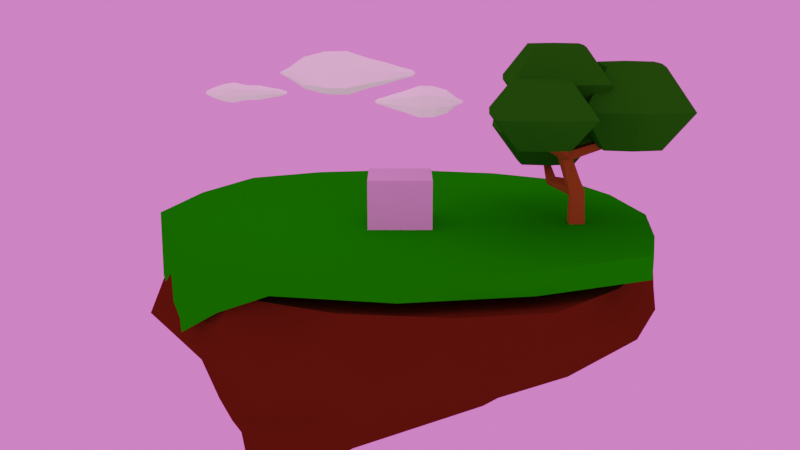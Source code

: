# Source: island-stage.blend  (saved by Blender 2.82.7; exported with 4.5.12 LTS)
import bpy
from mathutils import Matrix  # noqa: F401  (used for matrix-valued properties, if any)

bpy.ops.wm.read_factory_settings(use_empty=True)
scene = bpy.context.scene
scene.name = 'Scene'

# ---- collections
col_collection = bpy.data.collections.new('Collection'); scene.collection.children.link(col_collection)

# ---- materials (node trees are filled in below, after node groups)
mat_grass = bpy.data.materials.new('grass')
mat_soil = bpy.data.materials.new('soil')
mat_nuvola = bpy.data.materials.new('nuvola')
mat_nuvola.diffuse_color = (1.0, 1.0, 1.0, 1.0)
mat_wood = bpy.data.materials.new('wood')
mat_albero = bpy.data.materials.new('albero')

# ---- material node trees
mat_grass.use_nodes = True; mat_grass.node_tree.nodes.clear()
_N = mat_grass.node_tree.nodes; _L = mat_grass.node_tree.links
n0 = _N.new('ShaderNodeOutputMaterial'); n0.name = 'Material Output'; n0.location = (378, 300)
n1 = _N.new('ShaderNodeBsdfPrincipled'); n1.name = 'Principled BSDF'; n1.location = (-36, 233)
n1.distribution = 'GGX'
n1.subsurface_method = 'BURLEY'
n1.inputs[0].default_value = (0.008307, 0.5421, 0.0, 1.0)
n1.inputs[3].default_value = 0.0
n1.inputs[13].default_value = 0.0
n1.inputs[20].default_value = 0.0
n1.inputs[27].default_value = (0.0, 0.0, 0.0, 1.0)
n1.inputs[28].default_value = 1.0
_L.new(n1.outputs[0], n0.inputs[0])
n0.is_active_output = True
mat_soil.use_nodes = True; mat_soil.node_tree.nodes.clear()
_N = mat_soil.node_tree.nodes; _L = mat_soil.node_tree.links
n0 = _N.new('ShaderNodeOutputMaterial'); n0.name = 'Material Output'; n0.location = (300, 300)
n1 = _N.new('ShaderNodeBsdfPrincipled'); n1.name = 'Principled BSDF'; n1.location = (10, 300)
n1.distribution = 'GGX'
n1.subsurface_method = 'BURLEY'
n1.inputs[0].default_value = (0.08552, 0.02813, 0.004461, 1.0)
n1.inputs[3].default_value = 0.0
n1.inputs[13].default_value = 0.0
n1.inputs[20].default_value = 0.0
n1.inputs[27].default_value = (0.0, 0.0, 0.0, 1.0)
n1.inputs[28].default_value = 1.0
_L.new(n1.outputs[0], n0.inputs[0])
n0.is_active_output = True
mat_nuvola.use_nodes = True; mat_nuvola.node_tree.nodes.clear()
_N = mat_nuvola.node_tree.nodes; _L = mat_nuvola.node_tree.links
n0 = _N.new('ShaderNodeOutputMaterial'); n0.name = 'Material Output'; n0.location = (522, 354)
n1 = _N.new('ShaderNodeBsdfPrincipled'); n1.name = 'Principled BSDF'; n1.location = (10, 300)
n1.distribution = 'GGX'
n1.subsurface_method = 'BURLEY'
n1.inputs[0].default_value = (1.0, 0.8445, 0.8574, 1.0)
n1.inputs[3].default_value = 0.0
n1.inputs[13].default_value = 0.0
n1.inputs[20].default_value = 0.0
n1.inputs[27].default_value = (0.2701, 0.2701, 0.2701, 1.0)
n1.inputs[28].default_value = 1.0
_L.new(n1.outputs[0], n0.inputs[0])
n0.is_active_output = True
mat_wood.use_nodes = True; mat_wood.node_tree.nodes.clear()
_N = mat_wood.node_tree.nodes; _L = mat_wood.node_tree.links
n0 = _N.new('ShaderNodeOutputMaterial'); n0.name = 'Material Output'; n0.location = (300, 300)
n1 = _N.new('ShaderNodeBsdfPrincipled'); n1.name = 'Principled BSDF'; n1.location = (10, 300)
n1.distribution = 'GGX'
n1.subsurface_method = 'BURLEY'
n1.inputs[0].default_value = (0.292, 0.1626, 0.01836, 1.0)
n1.inputs[3].default_value = 0.0
n1.inputs[13].default_value = 0.0
n1.inputs[20].default_value = 0.0
n1.inputs[27].default_value = (0.0, 0.0, 0.0, 1.0)
n1.inputs[28].default_value = 1.0
_L.new(n1.outputs[0], n0.inputs[0])
n0.is_active_output = True
mat_albero.use_nodes = True; mat_albero.node_tree.nodes.clear()
_N = mat_albero.node_tree.nodes; _L = mat_albero.node_tree.links
n0 = _N.new('ShaderNodeOutputMaterial'); n0.name = 'Material Output'; n0.location = (300, 300)
n1 = _N.new('ShaderNodeBsdfPrincipled'); n1.name = 'Principled BSDF'; n1.location = (10, 300)
n1.distribution = 'GGX'
n1.subsurface_method = 'BURLEY'
n1.inputs[0].default_value = (0.01536, 0.2486, 0.003967, 1.0)
n1.inputs[3].default_value = 0.05
n1.inputs[13].default_value = 0.0
n1.inputs[20].default_value = 0.0
n1.inputs[27].default_value = (0.0, 0.0, 0.0, 1.0)
n1.inputs[28].default_value = 1.0
_L.new(n1.outputs[0], n0.inputs[0])
n0.is_active_output = True

# ---- world
world_world = bpy.data.worlds.new('World'); scene.world = world_world
world_world.use_nodes = True; world_world.node_tree.nodes.clear()
_N = world_world.node_tree.nodes; _L = world_world.node_tree.links
n0 = _N.new('ShaderNodeOutputWorld'); n0.name = 'World Output'; n0.location = (300, 300)
n1 = _N.new('ShaderNodeBackground'); n1.name = 'Background'; n1.location = (10, 300)
n1.inputs[0].default_value = (0.9734, 0.1981, 0.7454, 1.0)
_L.new(n1.outputs[0], n0.inputs[0])
n0.is_active_output = True
world_world.color = (0.05088, 0.05088, 0.05088)
world_world.use_sun_shadow = False
world_world.sun_shadow_jitter_overblur = 0.0

# ---- cameras
cam_camera = bpy.data.cameras.new('Camera')
cam_camera.clip_end = 100.0
cam_camera.ortho_scale = 7.314

# ---- meshes
me_prato_001 = bpy.data.meshes.new('prato.001')
me_prato_001.from_pydata([(-0.9009, -0.6932, -1.0), (-0.8977, -0.683, 1.0), (-0.7736, 0.7381, -1.0), (-0.7661, 0.7294, 1.0), (0.7803, -0.7293, -5.58), (0.7557, -0.7327, 1.0), (0.7311, 0.783, -1.0), (0.7222, 0.7758, 1.0), (0.0, 1.0, -1.0), (0.0, 1.0, 1.0), (0.0, -1.0, -1.0), (0.0, -1.0, 1.0), (-1.0, 0.0, -1.0), (-1.0, 0.0, 1.0), (1.0, 0.0, -1.0), (1.0, 0.0, 1.0), (0.0, 0.0, 1.0), (0.0, 0.0, -1.0), (-0.4304, 0.9195, -1.0), (-0.4683, -0.9017, 1.0), (-0.4275, 0.9161, 1.0), (-0.4696, -0.9057, -1.0), (-0.5, 0.0, -1.0), (-0.5, 0.0, 1.0), (0.4139, 0.9305, 1.0), (0.436, -0.922, -1.0), (0.4174, 0.9333, -1.0), (0.4292, -0.918, 1.0), (0.5, 0.0, 1.0), (0.5, 0.0, -1.0), (-0.9647, -0.3906, -1.0), (0.8681, -0.3962, 1.0), (0.0, -0.5, 1.0), (0.0, -0.5, -1.0), (-0.9633, -0.3862, 1.0), (0.9076, -0.4063, -2.733), (-0.4955, -0.4859, -1.0), (-0.495, -0.4845, 1.0), (0.4803, -0.4856, 1.0), (0.4847, -0.4874, -1.0), (-0.916, 0.4028, 1.0), (0.9041, 0.4226, -2.9), (-0.9193, 0.4066, -1.0), (0.9003, 0.4195, 1.0), (0.0, 0.5, 1.0), (0.0, 0.5, -1.0), (-0.4886, 0.4868, 1.0), (-0.4896, 0.488, -1.0), (0.4877, 0.4901, -1.0), (0.4864, 0.489, 1.0), (-0.841, 0.5661, 1.0), (0.8176, 0.6028, -2.721), (-0.8464, 0.5723, -1.0), (0.8112, 0.5976, 1.0), (0.0, 0.75, 1.0), (0.0, 0.75, -1.0), (-0.458, 0.7014, 1.0), (-0.46, 0.7038, -1.0), (0.4525, 0.7117, -1.0), (0.4501, 0.7098, 1.0), (0.568, 0.8531, 1.0), (0.642, -0.7741, -3.518), (0.75, 0.0, 1.0), (0.5743, 0.8581, -1.0), (0.5662, -0.8207, 1.0), (0.75, 0.0, -1.0), (0.6453, -0.4358, 1.0), (0.6603, -0.4405, -1.0), (0.6934, 0.4543, 1.0), (0.6959, 0.4563, -1.0), (0.6351, 0.6572, -1.0), (0.6307, 0.6537, 1.0), (0.7305, 0.6861, -4.512), (0.7028, 0.7437, -4.512), (0.6527, 0.7678, -4.512), (0.6721, 0.7035, -4.512), (-0.9328, -0.5419, -1.0), (0.8119, -0.5644, 1.0), (0.0, -0.75, 1.0), (0.0, -0.75, -1.0), (-0.4825, -0.6958, -1.0), (-0.4816, -0.6931, 1.0), (0.4547, -0.7018, 1.0), (0.4603, -0.7047, -1.0), (-0.9305, -0.5346, 1.0), (0.8053, -0.629, -5.052), (0.6058, -0.6282, 1.0), (0.6643, -0.6614, -3.518)], [], [(52, 50, 3, 2), (63, 60, 7, 6), (85, 77, 5, 4), (21, 19, 1, 0), (87, 85, 4, 61), (81, 84, 1, 19), (82, 78, 11, 27), (80, 79, 10, 21), (25, 27, 11, 10), (18, 20, 9, 8), (47, 45, 17, 22), (49, 44, 16, 28), (46, 40, 13, 23), (69, 41, 14, 65), (41, 43, 15, 14), (30, 34, 13, 12), (44, 46, 23, 16), (42, 47, 22, 12), (2, 3, 20, 18), (76, 80, 21, 0), (78, 81, 19, 11), (10, 11, 19, 21), (45, 48, 29, 17), (68, 49, 28, 62), (61, 64, 27, 25), (86, 82, 27, 64), (79, 83, 25, 10), (8, 9, 24, 26), (17, 29, 39, 33), (62, 28, 38, 66), (16, 23, 37, 32), (12, 22, 36, 30), (76, 84, 34, 30), (22, 17, 33, 36), (28, 16, 32, 38), (23, 13, 34, 37), (65, 14, 35, 67), (14, 15, 31, 35), (71, 59, 49, 68), (55, 58, 48, 45), (52, 57, 47, 42), (54, 56, 46, 44), (51, 53, 43, 41), (70, 51, 41, 69), (56, 50, 40, 46), (59, 54, 44, 49), (57, 55, 45, 47), (12, 13, 40, 42), (18, 8, 55, 57), (24, 9, 54, 59), (20, 3, 50, 56), (70, 63, 74, 75), (6, 7, 53, 51), (9, 20, 56, 54), (2, 18, 57, 52), (8, 26, 58, 55), (60, 24, 59, 71), (42, 40, 50, 52), (7, 60, 71, 53), (26, 63, 70, 58), (58, 70, 69, 48), (53, 71, 68, 43), (29, 65, 67, 39), (15, 62, 66, 31), (77, 86, 64, 5), (4, 5, 64, 61), (43, 68, 62, 15), (48, 69, 65, 29), (83, 87, 61, 25), (26, 24, 60, 63), (74, 73, 72, 75), (63, 6, 73, 74), (6, 51, 72, 73), (51, 70, 75, 72), (39, 67, 87, 83), (31, 66, 86, 77), (0, 1, 84, 76), (33, 39, 83, 79), (66, 38, 82, 86), (32, 37, 81, 78), (30, 36, 80, 76), (36, 33, 79, 80), (38, 32, 78, 82), (37, 34, 84, 81), (67, 35, 85, 87), (35, 31, 77, 85)])
_uv = me_prato_001.uv_layers.new(name='UVMap')
_uv.uv.foreach_set('vector', [0.375, 0.2188, 0.625, 0.2188, 0.625, 0.25, 0.375, 0.25, 0.375, 0.4688, 0.625, 0.4688, 0.625, 0.5, 0.375, 0.5, 0.375, 0.7188, 0.625, 0.7188, 0.625, 0.75, 0.375, 0.75, 0.375, 0.9375, 0.625, 0.9375, 0.625, 1.0, 0.375, 1.0, 0.3438, 0.7187, 0.375, 0.7188, 0.375, 0.75, 0.3438, 0.75, 0.8125, 0.7188, 0.875, 0.7188, 0.875, 0.75, 0.8125, 0.75, 0.6875, 0.7188, 0.75, 0.7188, 0.75, 0.75, 0.6875, 0.75, 0.1875, 0.7187, 0.25, 0.7187, 0.25, 0.75, 0.1875, 0.75, 0.375, 0.8125, 0.625, 0.8125, 0.625, 0.875, 0.375, 0.875, 0.375, 0.3125, 0.625, 0.3125, 0.625, 0.375, 0.375, 0.375, 0.1875, 0.5625, 0.25, 0.5625, 0.25, 0.625, 0.1875, 0.625, 0.6875, 0.5625, 0.75, 0.5625, 0.75, 0.625, 0.6875, 0.625, 0.8125, 0.5625, 0.875, 0.5625, 0.875, 0.625, 0.8125, 0.625, 0.3438, 0.5625, 0.375, 0.5625, 0.375, 0.625, 0.3438, 0.625, 0.375, 0.5625, 0.625, 0.5625, 0.625, 0.625, 0.375, 0.625, 0.375, 0.0625, 0.625, 0.0625, 0.625, 0.125, 0.375, 0.125, 0.75, 0.5625, 0.8125, 0.5625, 0.8125, 0.625, 0.75, 0.625, 0.125, 0.5625, 0.1875, 0.5625, 0.1875, 0.625, 0.125, 0.625, 0.375, 0.25, 0.625, 0.25, 0.625, 0.3125, 0.375, 0.3125, 0.125, 0.7188, 0.1875, 0.7187, 0.1875, 0.75, 0.125, 0.75, 0.75, 0.7188, 0.8125, 0.7188, 0.8125, 0.75, 0.75, 0.75, 0.375, 0.875, 0.625, 0.875, 0.625, 0.9375, 0.375, 0.9375, 0.25, 0.5625, 0.3125, 0.5625, 0.3125, 0.625, 0.25, 0.625, 0.6563, 0.5625, 0.6875, 0.5625, 0.6875, 0.625, 0.6562, 0.625, 0.375, 0.7812, 0.625, 0.7812, 0.625, 0.8125, 0.375, 0.8125, 0.6562, 0.7187, 0.6875, 0.7188, 0.6875, 0.75, 0.6562, 0.75, 0.25, 0.7187, 0.3125, 0.7187, 0.3125, 0.75, 0.25, 0.75, 0.375, 0.375, 0.625, 0.375, 0.625, 0.4375, 0.375, 0.4375, 0.25, 0.625, 0.3125, 0.625, 0.3125, 0.6875, 0.25, 0.6875, 0.6562, 0.625, 0.6875, 0.625, 0.6875, 0.6875, 0.6562, 0.6875, 0.75, 0.625, 0.8125, 0.625, 0.8125, 0.6875, 0.75, 0.6875, 0.125, 0.625, 0.1875, 0.625, 0.1875, 0.6875, 0.125, 0.6875, 0.375, 0.03125, 0.625, 0.03125, 0.625, 0.0625, 0.375, 0.0625, 0.1875, 0.625, 0.25, 0.625, 0.25, 0.6875, 0.1875, 0.6875, 0.6875, 0.625, 0.75, 0.625, 0.75, 0.6875, 0.6875, 0.6875, 0.8125, 0.625, 0.875, 0.625, 0.875, 0.6875, 0.8125, 0.6875, 0.3438, 0.625, 0.375, 0.625, 0.375, 0.6875, 0.3437, 0.6875, 0.375, 0.625, 0.625, 0.625, 0.625, 0.6875, 0.375, 0.6875, 0.6562, 0.5312, 0.6875, 0.5312, 0.6875, 0.5625, 0.6563, 0.5625, 0.25, 0.5312, 0.3125, 0.5312, 0.3125, 0.5625, 0.25, 0.5625, 0.125, 0.5312, 0.1875, 0.5312, 0.1875, 0.5625, 0.125, 0.5625, 0.75, 0.5312, 0.8125, 0.5312, 0.8125, 0.5625, 0.75, 0.5625, 0.375, 0.5312, 0.625, 0.5312, 0.625, 0.5625, 0.375, 0.5625, 0.3438, 0.5313, 0.375, 0.5312, 0.375, 0.5625, 0.3438, 0.5625, 0.8125, 0.5312, 0.875, 0.5313, 0.875, 0.5625, 0.8125, 0.5625, 0.6875, 0.5312, 0.75, 0.5312, 0.75, 0.5625, 0.6875, 0.5625, 0.1875, 0.5312, 0.25, 0.5312, 0.25, 0.5625, 0.1875, 0.5625, 0.375, 0.125, 0.625, 0.125, 0.625, 0.1875, 0.375, 0.1875, 0.1875, 0.5, 0.25, 0.5, 0.25, 0.5312, 0.1875, 0.5312, 0.6875, 0.5, 0.75, 0.5, 0.75, 0.5312, 0.6875, 0.5312, 0.8125, 0.5, 0.875, 0.5, 0.875, 0.5313, 0.8125, 0.5312, 0.3438, 0.5313, 0.3438, 0.5, 0.3438, 0.5, 0.3438, 0.5313, 0.375, 0.5, 0.625, 0.5, 0.625, 0.5312, 0.375, 0.5312, 0.75, 0.5, 0.8125, 0.5, 0.8125, 0.5312, 0.75, 0.5312, 0.125, 0.5, 0.1875, 0.5, 0.1875, 0.5312, 0.125, 0.5312, 0.25, 0.5, 0.3125, 0.5, 0.3125, 0.5312, 0.25, 0.5312, 0.6562, 0.5, 0.6875, 0.5, 0.6875, 0.5312, 0.6562, 0.5312, 0.375, 0.1875, 0.625, 0.1875, 0.625, 0.2188, 0.375, 0.2188, 0.625, 0.5, 0.6562, 0.5, 0.6562, 0.5312, 0.625, 0.5312, 0.3125, 0.5, 0.3438, 0.5, 0.3438, 0.5313, 0.3125, 0.5312, 0.3125, 0.5312, 0.3438, 0.5313, 0.3438, 0.5625, 0.3125, 0.5625, 0.625, 0.5312, 0.6562, 0.5312, 0.6563, 0.5625, 0.625, 0.5625, 0.3125, 0.625, 0.3438, 0.625, 0.3437, 0.6875, 0.3125, 0.6875, 0.625, 0.625, 0.6562, 0.625, 0.6562, 0.6875, 0.625, 0.6875, 0.625, 0.7188, 0.6562, 0.7187, 0.6562, 0.75, 0.625, 0.75, 0.375, 0.75, 0.625, 0.75, 0.625, 0.7812, 0.375, 0.7812, 0.625, 0.5625, 0.6563, 0.5625, 0.6562, 0.625, 0.625, 0.625, 0.3125, 0.5625, 0.3438, 0.5625, 0.3438, 0.625, 0.3125, 0.625, 0.3125, 0.7187, 0.3438, 0.7187, 0.3438, 0.75, 0.3125, 0.75, 0.375, 0.4375, 0.625, 0.4375, 0.625, 0.4688, 0.375, 0.4688, 0.3438, 0.5, 0.375, 0.5, 0.375, 0.5312, 0.3438, 0.5313, 0.375, 0.4688, 0.375, 0.5, 0.375, 0.5, 0.375, 0.4688, 0.375, 0.5, 0.375, 0.5312, 0.375, 0.5312, 0.375, 0.5, 0.375, 0.5312, 0.3438, 0.5313, 0.3438, 0.5313, 0.375, 0.5312, 0.3125, 0.6875, 0.3437, 0.6875, 0.3438, 0.7187, 0.3125, 0.7187, 0.625, 0.6875, 0.6562, 0.6875, 0.6562, 0.7187, 0.625, 0.7188, 0.375, 0.0, 0.625, 0.0, 0.625, 0.03125, 0.375, 0.03125, 0.25, 0.6875, 0.3125, 0.6875, 0.3125, 0.7187, 0.25, 0.7187, 0.6562, 0.6875, 0.6875, 0.6875, 0.6875, 0.7188, 0.6562, 0.7187, 0.75, 0.6875, 0.8125, 0.6875, 0.8125, 0.7188, 0.75, 0.7188, 0.125, 0.6875, 0.1875, 0.6875, 0.1875, 0.7187, 0.125, 0.7188, 0.1875, 0.6875, 0.25, 0.6875, 0.25, 0.7187, 0.1875, 0.7187, 0.6875, 0.6875, 0.75, 0.6875, 0.75, 0.7188, 0.6875, 0.7188, 0.8125, 0.6875, 0.875, 0.6875, 0.875, 0.7188, 0.8125, 0.7188, 0.3437, 0.6875, 0.375, 0.6875, 0.375, 0.7188, 0.3438, 0.7187, 0.375, 0.6875, 0.625, 0.6875, 0.625, 0.7188, 0.375, 0.7188])
me_prato_001.materials.append(mat_grass)
me_prato_001.use_remesh_fix_poles = True
me_prato_001.use_remesh_preserve_attributes = False
me_prato_001.use_mirror_vertex_groups = False
me_prato_001.update()
me_isola = bpy.data.meshes.new('isola')
me_isola.from_pydata([(-0.4491, -0.9059, -8.792), (-0.6536, -0.938, -1.936), (-0.8121, 0.7129, -4.089), (-0.7661, 0.7294, -1.936), (0.8486, -0.7069, -4.089), (0.8246, -0.7448, -1.936), (0.6896, 0.8235, -4.089), (0.7222, 0.7758, -1.936), (-0.04935, 1.008, -4.089), (0.0, 1.0, -1.936), (0.02872, -0.9899, -4.089), (0.0, -1.0, -1.936), (-0.983, -0.2581, -6.379), (-0.9568, -0.3254, -1.936), (0.9888, 0.05289, -4.089), (1.0, 0.0, -1.936), (0.0, 0.0, -1.936), (-0.09671, 0.8777, -8.792), (-0.4763, 0.9091, -4.089), (-0.1807, -1.0, -1.936), (-0.4275, 0.9161, -1.936), (-0.2475, -0.986, -6.379), (0.8643, -0.2001, -8.792), (-0.5, 0.0, -1.936), (0.4139, 0.9305, -1.936), (0.4732, -0.8945, -4.089), (0.3703, 0.96, -4.089), (0.4456, -0.9209, -1.936), (0.5, 0.0, -1.936), (0.6456, -0.4934, -8.792), (-0.6138, -0.708, -8.792), (0.937, -0.4084, -1.936), (0.0, -0.5, -1.936), (0.1954, 0.9017, -8.792), (-0.8054, -0.6789, -1.936), (0.9444, -0.3613, -4.089), (0.4639, 0.7081, -8.792), (-0.495, -0.4845, -1.936), (0.4914, -0.4875, -1.936), (-0.9087, 0.2159, -9.711), (-0.916, 0.4028, -1.936), (0.8765, 0.4709, -4.089), (-0.9447, 0.3753, -4.089), (0.9003, 0.4195, -1.936), (0.0, 0.5, -1.936), (-0.7232, 0.4999, -9.959), (-0.4886, 0.4868, -1.936), (-0.4491, -0.9059, -8.792), (-0.6138, -0.7852, -8.092), (0.4864, 0.489, -1.936), (-0.6138, -0.708, -8.792), (-0.4491, -0.9059, -8.792), (-0.6601, 0.7868, -6.379), (-0.9466, 0.5169, -6.412), (0.7508, 0.6756, -6.379), (0.4949, 0.9757, -6.379), (0.6427, -0.7504, -6.379), (0.9696, -0.4797, -6.379), (0.1549, 1.034, -6.379), (-0.2644, 0.9833, -6.379), (-0.2475, -0.986, -6.379), (0.2291, -0.9473, -6.379), (0.6667, 0.0002588, -11.08), (-1.005, 0.1567, -6.399), (-0.983, -0.2581, -6.379), (0.9908, -0.1203, -6.379), (0.9477, 0.2941, -6.379), (0.5321, -0.2476, -12.58), (-0.6241, 0.4518, -15.19), (-0.2338, 0.5672, -13.01), (0.1441, -0.6833, -12.65), (0.3961, -0.5039, -12.65), (-0.2334, 0.07117, -17.56), (-0.4783, -0.525, -12.65), (-0.6145, -0.3029, -12.7), (-0.4336, 0.7465, -11.11), (-0.04525, -0.8773, -8.792), (0.3412, -0.7441, -8.792), (-0.4668, 0.389, -18.02), (-0.8888, -0.09424, -8.942), (-0.7915, -0.4323, -8.792), (0.8135, 0.1014, -8.792), (0.6991, 0.4347, -8.792), (0.2114, -0.0238, -13.76), (0.1482, -0.1956, -15.04), (-0.1633, 0.3902, -15.78), (0.07274, 0.3087, -13.76), (-0.6909, -0.063, -17.02), (-0.7186, 0.1226, -18.61), (-0.04284, -0.6257, -15.33), (-0.1561, -0.55, -15.33), (0.2033, 0.5663, -11.08), (-0.02717, 0.6473, -12.65), (-0.7789, 0.2102, -15.78), (-0.8455, -0.03753, -13.98), (-0.2972, -0.6847, -12.65), (-0.1406, -0.7913, -12.65), (0.5719, 0.206, -11.08), (0.4252, 0.4207, -11.08), (-0.265, -0.003511, -17.55), (-0.6378, 0.2177, -21.38), (-0.538, 0.2548, -21.19), (-0.2849, -0.1573, -17.65), (-0.2713, -0.08794, -17.56), (-0.6157, 0.1675, -22.73), (-0.6142, -0.06354, -19.46), (-0.6983, 0.01567, -20.51), (-0.5806, 0.2712, -19.37), (0.1472, -0.5575, -15.33), (0.2773, -0.4298, -15.33), (-0.5247, -0.2445, -15.61), (-0.3338, -0.4242, -15.33), (0.306, 0.06746, -13.76), (0.3064, 0.1832, -13.76), (-0.4303, 0.2583, -20.09), (-0.481, 0.2783, -20.9), (-0.678, 0.146, -21.38), (-0.6929, 0.07223, -21.09), (-0.4978, -0.1304, -18.4), (-0.3964, -0.1791, -17.78), (-0.2254, 0.1215, -17.99), (-0.3001, 0.1949, -18.87), (-0.6403, 0.199, -22.81), (-0.6266, 0.1828, -22.79), (-0.6453, 0.1667, -22.81), (-0.6032, 0.1975, -22.73), (-0.6585, 0.1829, -22.83), (-0.635, 0.1521, -22.76), (-0.6172, 0.2129, -22.76), (-0.5936, 0.1825, -22.66)], [], [(42, 40, 3, 2), (26, 24, 7, 6), (35, 31, 5, 4), (21, 19, 1, 0), (25, 10, 61, 56), (37, 34, 1, 19), (38, 32, 11, 27), (0, 30, 50, 51), (25, 27, 11, 10), (18, 20, 9, 8), (14, 35, 65, 66), (49, 44, 16, 28), (46, 40, 13, 23), (6, 41, 54, 55), (41, 43, 15, 14), (30, 34, 13, 12), (44, 46, 23, 16), (10, 21, 60, 61), (2, 3, 20, 18), (21, 0, 51, 60), (32, 37, 19, 11), (10, 11, 19, 21), (12, 42, 63, 64), (43, 49, 28, 15), (4, 5, 27, 25), (31, 38, 27, 5), (8, 26, 58, 59), (8, 9, 24, 26), (30, 12, 64, 50), (15, 28, 38, 31), (16, 23, 37, 32), (2, 18, 52, 53), (0, 1, 34, 30), (42, 2, 53, 63), (28, 16, 32, 38), (23, 13, 34, 37), (41, 14, 66, 54), (14, 15, 31, 35), (7, 24, 49, 43), (4, 25, 56, 57), (18, 8, 59, 52), (9, 20, 46, 44), (6, 7, 43, 41), (35, 4, 57, 65), (20, 3, 40, 46), (24, 9, 44, 49), (26, 6, 55, 58), (12, 13, 40, 42), (54, 66, 82, 36), (53, 52, 45, 39), (66, 65, 81, 82), (51, 50, 48, 47), (50, 64, 80, 48), (64, 63, 79, 80), (60, 51, 47, 76), (61, 60, 76, 77), (52, 59, 75, 45), (59, 58, 17, 75), (58, 55, 33, 17), (57, 56, 29, 22), (63, 53, 39, 79), (56, 61, 77, 29), (55, 54, 36, 33), (65, 57, 22, 81), (76, 47, 96, 70), (75, 17, 69, 68), (45, 75, 68, 93), (22, 29, 67, 62), (17, 33, 92, 69), (47, 48, 95, 96), (79, 39, 94, 74), (29, 77, 71, 67), (39, 45, 93, 94), (81, 22, 62, 97), (77, 76, 70, 71), (36, 82, 98, 91), (82, 81, 97, 98), (80, 79, 74, 73), (33, 36, 91, 92), (48, 80, 73, 95), (94, 93, 88, 87), (69, 92, 85, 78), (71, 70, 108, 109), (74, 94, 87, 110), (67, 71, 109, 84), (68, 69, 78, 107), (97, 62, 83, 112), (91, 98, 113, 86), (96, 95, 90, 89), (98, 97, 112, 113), (95, 73, 111, 90), (73, 74, 110, 111), (62, 67, 84, 83), (70, 96, 89, 108), (92, 91, 86, 85), (93, 68, 107, 88), (83, 84, 99, 72), (112, 83, 72, 120), (86, 113, 121, 114), (113, 112, 120, 121), (90, 111, 105, 118), (89, 90, 118, 119), (107, 78, 101, 100), (108, 89, 119, 102), (109, 108, 102, 103), (88, 107, 100, 116), (87, 88, 116, 117), (111, 110, 106, 105), (78, 85, 115, 101), (85, 86, 114, 115), (110, 87, 117, 106), (84, 109, 103, 99), (129, 120, 72, 99), (127, 104, 103, 102), (126, 122, 123, 124), (128, 114, 121, 125), (106, 126, 124, 105), (118, 127, 102, 119), (122, 128, 125, 123), (104, 129, 99, 103), (123, 125, 129, 104), (105, 124, 127, 118), (124, 123, 104, 127), (125, 121, 120, 129), (100, 101, 128, 122), (117, 116, 126, 106), (101, 115, 114, 128), (116, 100, 122, 126)])
_uv = me_isola.uv_layers.new(name='UVMap')
_uv.uv.foreach_set('vector', [0.375, 0.1875, 0.625, 0.1875, 0.625, 0.25, 0.375, 0.25, 0.375, 0.4375, 0.625, 0.4375, 0.625, 0.5, 0.375, 0.5, 0.375, 0.6875, 0.625, 0.6875, 0.625, 0.75, 0.375, 0.75, 0.375, 0.9375, 0.625, 0.9375, 0.625, 1.0, 0.375, 1.0, 0.375, 0.8125, 0.375, 0.875, 0.375, 0.875, 0.375, 0.8125, 0.8125, 0.6875, 0.875, 0.6875, 0.875, 0.75, 0.8125, 0.75, 0.6875, 0.6875, 0.75, 0.6875, 0.75, 0.75, 0.6875, 0.75, 0.375, 0.0, 0.375, 0.0625, 0.375, 0.0625, 0.375, 0.0, 0.375, 0.8125, 0.625, 0.8125, 0.625, 0.875, 0.375, 0.875, 0.375, 0.3125, 0.625, 0.3125, 0.625, 0.375, 0.375, 0.375, 0.375, 0.625, 0.375, 0.6875, 0.375, 0.6875, 0.375, 0.625, 0.6875, 0.5625, 0.75, 0.5625, 0.75, 0.625, 0.6875, 0.625, 0.8125, 0.5625, 0.875, 0.5625, 0.875, 0.625, 0.8125, 0.625, 0.375, 0.5, 0.375, 0.5625, 0.375, 0.5625, 0.375, 0.5, 0.375, 0.5625, 0.625, 0.5625, 0.625, 0.625, 0.375, 0.625, 0.375, 0.0625, 0.625, 0.0625, 0.625, 0.125, 0.375, 0.125, 0.75, 0.5625, 0.8125, 0.5625, 0.8125, 0.625, 0.75, 0.625, 0.375, 0.875, 0.375, 0.9375, 0.375, 0.9375, 0.375, 0.875, 0.375, 0.25, 0.625, 0.25, 0.625, 0.3125, 0.375, 0.3125, 0.375, 0.9375, 0.375, 1.0, 0.375, 1.0, 0.375, 0.9375, 0.75, 0.6875, 0.8125, 0.6875, 0.8125, 0.75, 0.75, 0.75, 0.375, 0.875, 0.625, 0.875, 0.625, 0.9375, 0.375, 0.9375, 0.375, 0.125, 0.375, 0.1875, 0.375, 0.1875, 0.375, 0.125, 0.625, 0.5625, 0.6875, 0.5625, 0.6875, 0.625, 0.625, 0.625, 0.375, 0.75, 0.625, 0.75, 0.625, 0.8125, 0.375, 0.8125, 0.625, 0.6875, 0.6875, 0.6875, 0.6875, 0.75, 0.625, 0.75, 0.375, 0.375, 0.375, 0.4375, 0.375, 0.4375, 0.375, 0.375, 0.375, 0.375, 0.625, 0.375, 0.625, 0.4375, 0.375, 0.4375, 0.375, 0.0625, 0.375, 0.125, 0.375, 0.125, 0.375, 0.0625, 0.625, 0.625, 0.6875, 0.625, 0.6875, 0.6875, 0.625, 0.6875, 0.75, 0.625, 0.8125, 0.625, 0.8125, 0.6875, 0.75, 0.6875, 0.375, 0.25, 0.375, 0.3125, 0.375, 0.3125, 0.375, 0.25, 0.375, 0.0, 0.625, 0.0, 0.625, 0.0625, 0.375, 0.0625, 0.375, 0.1875, 0.375, 0.25, 0.375, 0.25, 0.375, 0.1875, 0.6875, 0.625, 0.75, 0.625, 0.75, 0.6875, 0.6875, 0.6875, 0.8125, 0.625, 0.875, 0.625, 0.875, 0.6875, 0.8125, 0.6875, 0.375, 0.5625, 0.375, 0.625, 0.375, 0.625, 0.375, 0.5625, 0.375, 0.625, 0.625, 0.625, 0.625, 0.6875, 0.375, 0.6875, 0.625, 0.5, 0.6875, 0.5, 0.6875, 0.5625, 0.625, 0.5625, 0.375, 0.75, 0.375, 0.8125, 0.375, 0.8125, 0.375, 0.75, 0.375, 0.3125, 0.375, 0.375, 0.375, 0.375, 0.375, 0.3125, 0.75, 0.5, 0.8125, 0.5, 0.8125, 0.5625, 0.75, 0.5625, 0.375, 0.5, 0.625, 0.5, 0.625, 0.5625, 0.375, 0.5625, 0.375, 0.6875, 0.375, 0.75, 0.375, 0.75, 0.375, 0.6875, 0.8125, 0.5, 0.875, 0.5, 0.875, 0.5625, 0.8125, 0.5625, 0.6875, 0.5, 0.75, 0.5, 0.75, 0.5625, 0.6875, 0.5625, 0.375, 0.4375, 0.375, 0.5, 0.375, 0.5, 0.375, 0.4375, 0.375, 0.125, 0.625, 0.125, 0.625, 0.1875, 0.375, 0.1875, 0.375, 0.5625, 0.375, 0.625, 0.375, 0.625, 0.375, 0.5625, 0.375, 0.25, 0.375, 0.3125, 0.375, 0.3125, 0.375, 0.25, 0.375, 0.625, 0.375, 0.6875, 0.375, 0.6875, 0.375, 0.625, 0.375, 0.0, 0.375, 0.0625, 0.375, 0.0625, 0.375, 0.0, 0.375, 0.0625, 0.375, 0.125, 0.375, 0.125, 0.375, 0.0625, 0.375, 0.125, 0.375, 0.1875, 0.375, 0.1875, 0.375, 0.125, 0.375, 0.9375, 0.375, 1.0, 0.375, 1.0, 0.375, 0.9375, 0.375, 0.875, 0.375, 0.9375, 0.375, 0.9375, 0.375, 0.875, 0.375, 0.3125, 0.375, 0.375, 0.375, 0.375, 0.375, 0.3125, 0.375, 0.375, 0.375, 0.4375, 0.375, 0.4375, 0.375, 0.375, 0.375, 0.4375, 0.375, 0.5, 0.375, 0.5, 0.375, 0.4375, 0.375, 0.75, 0.375, 0.8125, 0.375, 0.8125, 0.375, 0.75, 0.375, 0.1875, 0.375, 0.25, 0.375, 0.25, 0.375, 0.1875, 0.375, 0.8125, 0.375, 0.875, 0.375, 0.875, 0.375, 0.8125, 0.375, 0.5, 0.375, 0.5625, 0.375, 0.5625, 0.375, 0.5, 0.375, 0.6875, 0.375, 0.75, 0.375, 0.75, 0.375, 0.6875, 0.375, 0.9375, 0.375, 1.0, 0.375, 1.0, 0.375, 0.9375, 0.375, 0.375, 0.375, 0.4375, 0.375, 0.4375, 0.375, 0.375, 0.375, 0.3125, 0.375, 0.375, 0.375, 0.375, 0.375, 0.3125, 0.375, 0.75, 0.375, 0.8125, 0.375, 0.8125, 0.375, 0.75, 0.375, 0.4375, 0.375, 0.5, 0.375, 0.5, 0.375, 0.4375, 0.375, 0.0, 0.375, 0.0625, 0.375, 0.0625, 0.375, 0.0, 0.375, 0.1875, 0.375, 0.25, 0.375, 0.25, 0.375, 0.1875, 0.375, 0.8125, 0.375, 0.875, 0.375, 0.875, 0.375, 0.8125, 0.375, 0.25, 0.375, 0.3125, 0.375, 0.3125, 0.375, 0.25, 0.375, 0.6875, 0.375, 0.75, 0.375, 0.75, 0.375, 0.6875, 0.375, 0.875, 0.375, 0.9375, 0.375, 0.9375, 0.375, 0.875, 0.375, 0.5625, 0.375, 0.625, 0.375, 0.625, 0.375, 0.5625, 0.375, 0.625, 0.375, 0.6875, 0.375, 0.6875, 0.375, 0.625, 0.375, 0.125, 0.375, 0.1875, 0.375, 0.1875, 0.375, 0.125, 0.375, 0.5, 0.375, 0.5625, 0.375, 0.5625, 0.375, 0.5, 0.375, 0.0625, 0.375, 0.125, 0.375, 0.125, 0.375, 0.0625, 0.375, 0.25, 0.375, 0.3125, 0.375, 0.3125, 0.375, 0.25, 0.375, 0.4375, 0.375, 0.5, 0.375, 0.5, 0.375, 0.4375, 0.375, 0.875, 0.375, 0.9375, 0.375, 0.9375, 0.375, 0.875, 0.375, 0.1875, 0.375, 0.25, 0.375, 0.25, 0.375, 0.1875, 0.375, 0.8125, 0.375, 0.875, 0.375, 0.875, 0.375, 0.8125, 0.375, 0.375, 0.375, 0.4375, 0.375, 0.4375, 0.375, 0.375, 0.375, 0.6875, 0.375, 0.75, 0.375, 0.75, 0.375, 0.6875, 0.375, 0.5625, 0.375, 0.625, 0.375, 0.625, 0.375, 0.5625, 0.375, 0.0, 0.375, 0.0625, 0.375, 0.0625, 0.375, 0.0, 0.375, 0.625, 0.375, 0.6875, 0.375, 0.6875, 0.375, 0.625, 0.375, 0.0625, 0.375, 0.125, 0.375, 0.125, 0.375, 0.0625, 0.375, 0.125, 0.375, 0.1875, 0.375, 0.1875, 0.375, 0.125, 0.375, 0.75, 0.375, 0.8125, 0.375, 0.8125, 0.375, 0.75, 0.375, 0.9375, 0.375, 1.0, 0.375, 1.0, 0.375, 0.9375, 0.375, 0.5, 0.375, 0.5625, 0.375, 0.5625, 0.375, 0.5, 0.375, 0.3125, 0.375, 0.375, 0.375, 0.375, 0.375, 0.3125, 0.375, 0.75, 0.375, 0.8125, 0.375, 0.8125, 0.375, 0.75, 0.375, 0.6875, 0.375, 0.75, 0.375, 0.75, 0.375, 0.6875, 0.375, 0.5625, 0.375, 0.625, 0.375, 0.625, 0.375, 0.5625, 0.375, 0.625, 0.375, 0.6875, 0.375, 0.6875, 0.375, 0.625, 0.375, 0.0625, 0.375, 0.125, 0.375, 0.125, 0.375, 0.0625, 0.375, 0.0, 0.375, 0.0625, 0.375, 0.0625, 0.375, 0.0, 0.375, 0.375, 0.375, 0.4375, 0.375, 0.4375, 0.375, 0.375, 0.375, 0.9375, 0.375, 1.0, 0.375, 1.0, 0.375, 0.9375, 0.375, 0.875, 0.375, 0.9375, 0.375, 0.9375, 0.375, 0.875, 0.375, 0.3125, 0.375, 0.375, 0.375, 0.375, 0.375, 0.3125, 0.375, 0.25, 0.375, 0.3125, 0.375, 0.3125, 0.375, 0.25, 0.375, 0.125, 0.375, 0.1875, 0.375, 0.1875, 0.375, 0.125, 0.375, 0.4375, 0.375, 0.5, 0.375, 0.5, 0.375, 0.4375, 0.375, 0.5, 0.375, 0.5625, 0.375, 0.5625, 0.375, 0.5, 0.375, 0.1875, 0.375, 0.25, 0.375, 0.25, 0.375, 0.1875, 0.375, 0.8125, 0.375, 0.875, 0.375, 0.875, 0.375, 0.8125, 0.3125, 0.6875, 0.375, 0.6875, 0.375, 0.75, 0.3125, 0.75, 0.1875, 0.6875, 0.25, 0.6875, 0.25, 0.75, 0.1875, 0.75, 0.1875, 0.5625, 0.25, 0.5625, 0.25, 0.625, 0.1875, 0.625, 0.3125, 0.5625, 0.375, 0.5625, 0.375, 0.625, 0.3125, 0.625, 0.125, 0.5625, 0.1875, 0.5625, 0.1875, 0.625, 0.125, 0.625, 0.125, 0.6875, 0.1875, 0.6875, 0.1875, 0.75, 0.125, 0.75, 0.25, 0.5625, 0.3125, 0.5625, 0.3125, 0.625, 0.25, 0.625, 0.25, 0.6875, 0.3125, 0.6875, 0.3125, 0.75, 0.25, 0.75, 0.25, 0.625, 0.3125, 0.625, 0.3125, 0.6875, 0.25, 0.6875, 0.125, 0.625, 0.1875, 0.625, 0.1875, 0.6875, 0.125, 0.6875, 0.1875, 0.625, 0.25, 0.625, 0.25, 0.6875, 0.1875, 0.6875, 0.3125, 0.625, 0.375, 0.625, 0.375, 0.6875, 0.3125, 0.6875, 0.25, 0.5, 0.3125, 0.5, 0.3125, 0.5625, 0.25, 0.5625, 0.125, 0.5, 0.1875, 0.5, 0.1875, 0.5625, 0.125, 0.5625, 0.3125, 0.5, 0.375, 0.5, 0.375, 0.5625, 0.3125, 0.5625, 0.1875, 0.5, 0.25, 0.5, 0.25, 0.5625, 0.1875, 0.5625])
me_isola.materials.append(mat_soil)
me_isola.use_remesh_fix_poles = True
me_isola.use_remesh_preserve_attributes = False
me_isola.use_mirror_vertex_groups = False
me_isola.update()
me_nuvola = bpy.data.meshes.new('nuvola')
me_nuvola.from_pydata([(-0.8487, -0.3824, -0.3824), (-0.8487, -0.3824, 0.3824), (-0.8487, 0.3824, -0.3824), (-0.8487, 0.3824, 0.3824), (1.0, -1.0, -1.0), (1.0, -1.0, 1.0), (1.0, 1.0, -1.0), (1.0, 1.0, 1.0), (-5.22e-08, 1.438, -1.438), (-5.22e-08, 1.438, 1.438), (-5.22e-08, -1.438, -1.438), (-5.22e-08, -1.438, 1.438), (-0.5, 1.068, -1.068), (-0.5, -1.068, 1.068), (-0.5, 1.068, 1.068), (-0.5, -1.068, -1.068), (0.5, 1.468, 1.468), (0.5, -1.468, -1.468), (0.5, 1.468, -1.468), (0.5, -1.468, 1.468), (-1.051, -0.4333, 0.0), (-1.051, 0.4333, 0.0), (1.065, 1.195, 0.0), (1.065, -1.195, 0.0), (-0.1308, -1.719, 0.0), (-0.1308, 1.719, 0.0), (-0.7285, 1.277, 0.0), (-0.7285, -1.277, 0.0), (0.4669, -1.755, 0.0), (0.4669, 1.755, 0.0), (-0.8379, -3.184e-07, -0.3797), (-0.8379, -3.184e-07, 0.3797), (1.0, 0.0, -1.0), (1.0, 0.0, 1.0), (-5.22e-08, 2.088e-07, 1.438), (-5.22e-08, 2.088e-07, -1.438), (-0.5, -9.901e-08, -1.068), (-0.5, -9.901e-08, 1.068), (0.5, 2.755e-07, 1.468), (0.5, 2.755e-07, -1.468), (1.521, 0.8749, 0.0), (-1.089, 0.0, 0.0), (1.065, 1.195, 0.0), (1.0, 1.0, -1.0), (1.0, 0.0, -1.0), (1.0, 0.0, 1.0), (1.0, -1.0, 1.0), (1.065, -1.195, 0.0), (1.0, -1.0, -1.0), (1.0, 1.0, 1.0), (1.912, 0.4529, 0.0), (1.381, 0.7319, -0.7319), (1.381, -1.279e-07, -0.7319), (1.381, -1.279e-07, 0.7319), (1.381, -0.7319, 0.7319), (1.521, -0.8749, 0.0), (1.381, -0.7319, -0.7319), (1.381, 0.7319, 0.7319), (2.079, 0.2276, 0.0), (1.758, 0.3968, -0.3968), (1.71, -1.813e-07, -0.3792), (1.71, -1.813e-07, 0.3792), (1.758, -0.3968, 0.3968), (1.912, -0.4529, 0.0), (1.758, -0.3968, -0.3968), (1.758, 0.3968, 0.3968), (2.017, 0.2175, -0.2175), (2.017, -2.395e-07, -0.2175), (2.017, -2.395e-07, 0.2175), (2.017, -0.2175, 0.2175), (2.079, -0.2276, 0.0), (2.017, -0.2175, -0.2175), (2.017, 0.2175, 0.2175), (2.079, -2.506e-07, 0.0)], [], [(41, 31, 3, 21), (29, 16, 7, 22), (6, 22, 42, 43), (27, 13, 1, 20), (39, 32, 4, 17), (37, 31, 1, 13), (38, 34, 11, 19), (36, 35, 10, 15), (28, 19, 11, 24), (26, 14, 9, 25), (21, 3, 14, 26), (30, 36, 15, 0), (34, 37, 13, 11), (24, 11, 13, 27), (23, 5, 19, 28), (33, 38, 19, 5), (35, 39, 17, 10), (25, 9, 16, 29), (8, 25, 29, 18), (4, 23, 28, 17), (10, 24, 27, 15), (2, 21, 26, 12), (12, 26, 25, 8), (17, 28, 24, 10), (15, 27, 20, 0), (5, 23, 47, 46), (18, 29, 22, 6), (30, 41, 21, 2), (0, 20, 41, 30), (33, 5, 46, 45), (8, 18, 39, 35), (7, 16, 38, 33), (9, 14, 37, 34), (2, 12, 36, 30), (12, 8, 35, 36), (16, 9, 34, 38), (14, 3, 31, 37), (18, 6, 32, 39), (4, 32, 44, 48), (20, 1, 31, 41), (47, 48, 56, 55), (46, 47, 55, 54), (48, 44, 52, 56), (43, 42, 40, 51), (7, 33, 45, 49), (23, 4, 48, 47), (32, 6, 43, 44), (22, 7, 49, 42), (56, 52, 60, 64), (51, 40, 50, 59), (53, 54, 62, 61), (40, 57, 65, 50), (44, 43, 51, 52), (49, 45, 53, 57), (42, 49, 57, 40), (45, 46, 54, 53), (61, 62, 69, 68), (50, 65, 72, 58), (65, 61, 68, 72), (60, 59, 66, 67), (54, 55, 63, 62), (55, 56, 64, 63), (52, 51, 59, 60), (57, 53, 61, 65), (73, 68, 69, 70), (67, 73, 70, 71), (66, 58, 73, 67), (58, 72, 68, 73), (59, 50, 58, 66), (64, 60, 67, 71), (62, 63, 70, 69), (63, 64, 71, 70)])
_uv = me_nuvola.uv_layers.new(name='UVMap')
_uv.uv.foreach_set('vector', [0.5, 0.125, 0.625, 0.125, 0.625, 0.25, 0.5, 0.25, 0.5, 0.4375, 0.625, 0.4375, 0.625, 0.5, 0.5, 0.5, 0.375, 0.5, 0.5, 0.5, 0.5, 0.5, 0.375, 0.5, 0.5, 0.9375, 0.625, 0.9375, 0.625, 1.0, 0.5, 1.0, 0.3125, 0.625, 0.375, 0.625, 0.375, 0.75, 0.3125, 0.75, 0.8125, 0.625, 0.875, 0.625, 0.875, 0.75, 0.8125, 0.75, 0.6875, 0.625, 0.75, 0.625, 0.75, 0.75, 0.6875, 0.75, 0.1875, 0.625, 0.25, 0.625, 0.25, 0.75, 0.1875, 0.75, 0.5, 0.8125, 0.625, 0.8125, 0.625, 0.875, 0.5, 0.875, 0.5, 0.3125, 0.625, 0.3125, 0.625, 0.375, 0.5, 0.375, 0.5, 0.25, 0.625, 0.25, 0.625, 0.3125, 0.5, 0.3125, 0.125, 0.625, 0.1875, 0.625, 0.1875, 0.75, 0.125, 0.75, 0.75, 0.625, 0.8125, 0.625, 0.8125, 0.75, 0.75, 0.75, 0.5, 0.875, 0.625, 0.875, 0.625, 0.9375, 0.5, 0.9375, 0.5, 0.75, 0.625, 0.75, 0.625, 0.8125, 0.5, 0.8125, 0.625, 0.625, 0.6875, 0.625, 0.6875, 0.75, 0.625, 0.75, 0.25, 0.625, 0.3125, 0.625, 0.3125, 0.75, 0.25, 0.75, 0.5, 0.375, 0.625, 0.375, 0.625, 0.4375, 0.5, 0.4375, 0.375, 0.375, 0.5, 0.375, 0.5, 0.4375, 0.375, 0.4375, 0.375, 0.75, 0.5, 0.75, 0.5, 0.8125, 0.375, 0.8125, 0.375, 0.875, 0.5, 0.875, 0.5, 0.9375, 0.375, 0.9375, 0.375, 0.25, 0.5, 0.25, 0.5, 0.3125, 0.375, 0.3125, 0.375, 0.3125, 0.5, 0.3125, 0.5, 0.375, 0.375, 0.375, 0.375, 0.8125, 0.5, 0.8125, 0.5, 0.875, 0.375, 0.875, 0.375, 0.9375, 0.5, 0.9375, 0.5, 1.0, 0.375, 1.0, 0.625, 0.75, 0.5, 0.75, 0.5, 0.75, 0.625, 0.75, 0.375, 0.4375, 0.5, 0.4375, 0.5, 0.5, 0.375, 0.5, 0.375, 0.125, 0.5, 0.125, 0.5, 0.25, 0.375, 0.25, 0.375, 0.0, 0.5, 0.0, 0.5, 0.125, 0.375, 0.125, 0.625, 0.625, 0.625, 0.75, 0.625, 0.75, 0.625, 0.625, 0.25, 0.5, 0.3125, 0.5, 0.3125, 0.625, 0.25, 0.625, 0.625, 0.5, 0.6875, 0.5, 0.6875, 0.625, 0.625, 0.625, 0.75, 0.5, 0.8125, 0.5, 0.8125, 0.625, 0.75, 0.625, 0.125, 0.5, 0.1875, 0.5, 0.1875, 0.625, 0.125, 0.625, 0.1875, 0.5, 0.25, 0.5, 0.25, 0.625, 0.1875, 0.625, 0.6875, 0.5, 0.75, 0.5, 0.75, 0.625, 0.6875, 0.625, 0.8125, 0.5, 0.875, 0.5, 0.875, 0.625, 0.8125, 0.625, 0.3125, 0.5, 0.375, 0.5, 0.375, 0.625, 0.3125, 0.625, 0.375, 0.75, 0.375, 0.625, 0.375, 0.625, 0.375, 0.75, 0.5, 0.0, 0.625, 0.0, 0.625, 0.125, 0.5, 0.125, 0.5, 0.75, 0.375, 0.75, 0.375, 0.75, 0.5, 0.75, 0.625, 0.75, 0.5, 0.75, 0.5, 0.75, 0.625, 0.75, 0.375, 0.75, 0.375, 0.625, 0.375, 0.625, 0.375, 0.75, 0.375, 0.5, 0.5, 0.5, 0.5, 0.5, 0.375, 0.5, 0.625, 0.5, 0.625, 0.625, 0.625, 0.625, 0.625, 0.5, 0.5, 0.75, 0.375, 0.75, 0.375, 0.75, 0.5, 0.75, 0.375, 0.625, 0.375, 0.5, 0.375, 0.5, 0.375, 0.625, 0.5, 0.5, 0.625, 0.5, 0.625, 0.5, 0.5, 0.5, 0.375, 0.75, 0.375, 0.625, 0.375, 0.625, 0.375, 0.75, 0.375, 0.5, 0.5, 0.5, 0.5, 0.5, 0.375, 0.5, 0.625, 0.625, 0.625, 0.75, 0.625, 0.75, 0.625, 0.625, 0.5, 0.5, 0.625, 0.5, 0.625, 0.5, 0.5, 0.5, 0.375, 0.625, 0.375, 0.5, 0.375, 0.5, 0.375, 0.625, 0.625, 0.5, 0.625, 0.625, 0.625, 0.625, 0.625, 0.5, 0.5, 0.5, 0.625, 0.5, 0.625, 0.5, 0.5, 0.5, 0.625, 0.625, 0.625, 0.75, 0.625, 0.75, 0.625, 0.625, 0.625, 0.625, 0.625, 0.75, 0.625, 0.75, 0.625, 0.625, 0.5, 0.5, 0.625, 0.5, 0.625, 0.5, 0.5, 0.5, 0.625, 0.5, 0.625, 0.625, 0.625, 0.625, 0.625, 0.5, 0.375, 0.625, 0.375, 0.5, 0.375, 0.5, 0.375, 0.625, 0.625, 0.75, 0.5, 0.75, 0.5, 0.75, 0.625, 0.75, 0.5, 0.75, 0.375, 0.75, 0.375, 0.75, 0.5, 0.75, 0.375, 0.625, 0.375, 0.5, 0.375, 0.5, 0.375, 0.625, 0.625, 0.5, 0.625, 0.625, 0.625, 0.625, 0.625, 0.5, 0.5, 0.625, 0.625, 0.625, 0.625, 0.75, 0.5, 0.75, 0.375, 0.625, 0.5, 0.625, 0.5, 0.75, 0.375, 0.75, 0.375, 0.5, 0.5, 0.5, 0.5, 0.625, 0.375, 0.625, 0.5, 0.5, 0.625, 0.5, 0.625, 0.625, 0.5, 0.625, 0.375, 0.5, 0.5, 0.5, 0.5, 0.5, 0.375, 0.5, 0.375, 0.75, 0.375, 0.625, 0.375, 0.625, 0.375, 0.75, 0.625, 0.75, 0.5, 0.75, 0.5, 0.75, 0.625, 0.75, 0.5, 0.75, 0.375, 0.75, 0.375, 0.75, 0.5, 0.75])
me_nuvola.materials.append(mat_nuvola)
me_nuvola.use_remesh_fix_poles = True
me_nuvola.use_remesh_preserve_attributes = False
me_nuvola.use_mirror_vertex_groups = False
me_nuvola.update()
me_nuvola_001 = bpy.data.meshes.new('nuvola.001')
me_nuvola_001.from_pydata([(-0.8487, -0.3824, -0.3824), (-0.8487, -0.3824, 0.3824), (-0.8487, 0.3824, -0.3824), (-0.8487, 0.3824, 0.3824), (1.0, -1.0, -1.0), (1.0, -1.0, 1.0), (1.0, 1.0, -1.0), (1.0, 1.0, 1.0), (-5.22e-08, 1.438, -1.438), (-5.22e-08, 1.438, 1.438), (-5.22e-08, -1.438, -1.438), (-5.22e-08, -1.438, 1.438), (-0.5, 1.068, -1.068), (-0.5, -1.068, 1.068), (-0.5, 1.068, 1.068), (-0.5, -1.068, -1.068), (0.5, 1.468, 1.468), (0.5, -1.468, -1.468), (0.5, 1.468, -1.468), (0.5, -1.468, 1.468), (-1.051, -0.4333, 0.0), (-1.051, 0.4333, 0.0), (1.065, 1.195, 0.0), (1.065, -1.195, 0.0), (-0.1308, -1.719, 0.0), (-0.1308, 1.719, 0.0), (-0.7285, 1.277, 0.0), (-0.7285, -1.277, 0.0), (0.4669, -1.755, 0.0), (0.4669, 1.755, 0.0), (-0.8379, -3.184e-07, -0.3797), (-0.8379, -3.184e-07, 0.3797), (1.0, 0.0, -1.0), (1.0, 0.0, 1.0), (-5.22e-08, 2.088e-07, 1.438), (-5.22e-08, 2.088e-07, -1.438), (-0.5, -9.901e-08, -1.068), (-0.5, -9.901e-08, 1.068), (0.5, 2.755e-07, 1.468), (0.5, 2.755e-07, -1.468), (1.521, 0.8749, 0.0), (-1.089, 0.0, 0.0), (1.065, 1.195, 0.0), (1.0, 1.0, -1.0), (1.0, 0.0, -1.0), (1.0, 0.0, 1.0), (1.0, -1.0, 1.0), (1.065, -1.195, 0.0), (1.0, -1.0, -1.0), (1.0, 1.0, 1.0), (1.912, 0.4529, 0.0), (1.381, 0.7319, -0.7319), (1.381, -1.279e-07, -0.7319), (1.381, -1.279e-07, 0.7319), (1.381, -0.7319, 0.7319), (1.521, -0.8749, 0.0), (1.381, -0.7319, -0.7319), (1.381, 0.7319, 0.7319), (2.079, 0.2276, 0.0), (1.758, 0.3968, -0.3968), (1.71, -1.813e-07, -0.3792), (1.71, -1.813e-07, 0.3792), (1.758, -0.3968, 0.3968), (1.912, -0.4529, 0.0), (1.758, -0.3968, -0.3968), (1.758, 0.3968, 0.3968), (2.017, 0.2175, -0.2175), (2.017, -2.395e-07, -0.2175), (2.017, -2.395e-07, 0.2175), (2.017, -0.2175, 0.2175), (2.079, -0.2276, 0.0), (2.017, -0.2175, -0.2175), (2.017, 0.2175, 0.2175), (2.079, -2.506e-07, 0.0)], [], [(41, 31, 3, 21), (29, 16, 7, 22), (6, 22, 42, 43), (27, 13, 1, 20), (39, 32, 4, 17), (37, 31, 1, 13), (38, 34, 11, 19), (36, 35, 10, 15), (28, 19, 11, 24), (26, 14, 9, 25), (21, 3, 14, 26), (30, 36, 15, 0), (34, 37, 13, 11), (24, 11, 13, 27), (23, 5, 19, 28), (33, 38, 19, 5), (35, 39, 17, 10), (25, 9, 16, 29), (8, 25, 29, 18), (4, 23, 28, 17), (10, 24, 27, 15), (2, 21, 26, 12), (12, 26, 25, 8), (17, 28, 24, 10), (15, 27, 20, 0), (5, 23, 47, 46), (18, 29, 22, 6), (30, 41, 21, 2), (0, 20, 41, 30), (33, 5, 46, 45), (8, 18, 39, 35), (7, 16, 38, 33), (9, 14, 37, 34), (2, 12, 36, 30), (12, 8, 35, 36), (16, 9, 34, 38), (14, 3, 31, 37), (18, 6, 32, 39), (4, 32, 44, 48), (20, 1, 31, 41), (47, 48, 56, 55), (46, 47, 55, 54), (48, 44, 52, 56), (43, 42, 40, 51), (7, 33, 45, 49), (23, 4, 48, 47), (32, 6, 43, 44), (22, 7, 49, 42), (56, 52, 60, 64), (51, 40, 50, 59), (53, 54, 62, 61), (40, 57, 65, 50), (44, 43, 51, 52), (49, 45, 53, 57), (42, 49, 57, 40), (45, 46, 54, 53), (61, 62, 69, 68), (50, 65, 72, 58), (65, 61, 68, 72), (60, 59, 66, 67), (54, 55, 63, 62), (55, 56, 64, 63), (52, 51, 59, 60), (57, 53, 61, 65), (73, 68, 69, 70), (67, 73, 70, 71), (66, 58, 73, 67), (58, 72, 68, 73), (59, 50, 58, 66), (64, 60, 67, 71), (62, 63, 70, 69), (63, 64, 71, 70)])
_uv = me_nuvola_001.uv_layers.new(name='UVMap')
_uv.uv.foreach_set('vector', [0.5, 0.125, 0.625, 0.125, 0.625, 0.25, 0.5, 0.25, 0.5, 0.4375, 0.625, 0.4375, 0.625, 0.5, 0.5, 0.5, 0.375, 0.5, 0.5, 0.5, 0.5, 0.5, 0.375, 0.5, 0.5, 0.9375, 0.625, 0.9375, 0.625, 1.0, 0.5, 1.0, 0.3125, 0.625, 0.375, 0.625, 0.375, 0.75, 0.3125, 0.75, 0.8125, 0.625, 0.875, 0.625, 0.875, 0.75, 0.8125, 0.75, 0.6875, 0.625, 0.75, 0.625, 0.75, 0.75, 0.6875, 0.75, 0.1875, 0.625, 0.25, 0.625, 0.25, 0.75, 0.1875, 0.75, 0.5, 0.8125, 0.625, 0.8125, 0.625, 0.875, 0.5, 0.875, 0.5, 0.3125, 0.625, 0.3125, 0.625, 0.375, 0.5, 0.375, 0.5, 0.25, 0.625, 0.25, 0.625, 0.3125, 0.5, 0.3125, 0.125, 0.625, 0.1875, 0.625, 0.1875, 0.75, 0.125, 0.75, 0.75, 0.625, 0.8125, 0.625, 0.8125, 0.75, 0.75, 0.75, 0.5, 0.875, 0.625, 0.875, 0.625, 0.9375, 0.5, 0.9375, 0.5, 0.75, 0.625, 0.75, 0.625, 0.8125, 0.5, 0.8125, 0.625, 0.625, 0.6875, 0.625, 0.6875, 0.75, 0.625, 0.75, 0.25, 0.625, 0.3125, 0.625, 0.3125, 0.75, 0.25, 0.75, 0.5, 0.375, 0.625, 0.375, 0.625, 0.4375, 0.5, 0.4375, 0.375, 0.375, 0.5, 0.375, 0.5, 0.4375, 0.375, 0.4375, 0.375, 0.75, 0.5, 0.75, 0.5, 0.8125, 0.375, 0.8125, 0.375, 0.875, 0.5, 0.875, 0.5, 0.9375, 0.375, 0.9375, 0.375, 0.25, 0.5, 0.25, 0.5, 0.3125, 0.375, 0.3125, 0.375, 0.3125, 0.5, 0.3125, 0.5, 0.375, 0.375, 0.375, 0.375, 0.8125, 0.5, 0.8125, 0.5, 0.875, 0.375, 0.875, 0.375, 0.9375, 0.5, 0.9375, 0.5, 1.0, 0.375, 1.0, 0.625, 0.75, 0.5, 0.75, 0.5, 0.75, 0.625, 0.75, 0.375, 0.4375, 0.5, 0.4375, 0.5, 0.5, 0.375, 0.5, 0.375, 0.125, 0.5, 0.125, 0.5, 0.25, 0.375, 0.25, 0.375, 0.0, 0.5, 0.0, 0.5, 0.125, 0.375, 0.125, 0.625, 0.625, 0.625, 0.75, 0.625, 0.75, 0.625, 0.625, 0.25, 0.5, 0.3125, 0.5, 0.3125, 0.625, 0.25, 0.625, 0.625, 0.5, 0.6875, 0.5, 0.6875, 0.625, 0.625, 0.625, 0.75, 0.5, 0.8125, 0.5, 0.8125, 0.625, 0.75, 0.625, 0.125, 0.5, 0.1875, 0.5, 0.1875, 0.625, 0.125, 0.625, 0.1875, 0.5, 0.25, 0.5, 0.25, 0.625, 0.1875, 0.625, 0.6875, 0.5, 0.75, 0.5, 0.75, 0.625, 0.6875, 0.625, 0.8125, 0.5, 0.875, 0.5, 0.875, 0.625, 0.8125, 0.625, 0.3125, 0.5, 0.375, 0.5, 0.375, 0.625, 0.3125, 0.625, 0.375, 0.75, 0.375, 0.625, 0.375, 0.625, 0.375, 0.75, 0.5, 0.0, 0.625, 0.0, 0.625, 0.125, 0.5, 0.125, 0.5, 0.75, 0.375, 0.75, 0.375, 0.75, 0.5, 0.75, 0.625, 0.75, 0.5, 0.75, 0.5, 0.75, 0.625, 0.75, 0.375, 0.75, 0.375, 0.625, 0.375, 0.625, 0.375, 0.75, 0.375, 0.5, 0.5, 0.5, 0.5, 0.5, 0.375, 0.5, 0.625, 0.5, 0.625, 0.625, 0.625, 0.625, 0.625, 0.5, 0.5, 0.75, 0.375, 0.75, 0.375, 0.75, 0.5, 0.75, 0.375, 0.625, 0.375, 0.5, 0.375, 0.5, 0.375, 0.625, 0.5, 0.5, 0.625, 0.5, 0.625, 0.5, 0.5, 0.5, 0.375, 0.75, 0.375, 0.625, 0.375, 0.625, 0.375, 0.75, 0.375, 0.5, 0.5, 0.5, 0.5, 0.5, 0.375, 0.5, 0.625, 0.625, 0.625, 0.75, 0.625, 0.75, 0.625, 0.625, 0.5, 0.5, 0.625, 0.5, 0.625, 0.5, 0.5, 0.5, 0.375, 0.625, 0.375, 0.5, 0.375, 0.5, 0.375, 0.625, 0.625, 0.5, 0.625, 0.625, 0.625, 0.625, 0.625, 0.5, 0.5, 0.5, 0.625, 0.5, 0.625, 0.5, 0.5, 0.5, 0.625, 0.625, 0.625, 0.75, 0.625, 0.75, 0.625, 0.625, 0.625, 0.625, 0.625, 0.75, 0.625, 0.75, 0.625, 0.625, 0.5, 0.5, 0.625, 0.5, 0.625, 0.5, 0.5, 0.5, 0.625, 0.5, 0.625, 0.625, 0.625, 0.625, 0.625, 0.5, 0.375, 0.625, 0.375, 0.5, 0.375, 0.5, 0.375, 0.625, 0.625, 0.75, 0.5, 0.75, 0.5, 0.75, 0.625, 0.75, 0.5, 0.75, 0.375, 0.75, 0.375, 0.75, 0.5, 0.75, 0.375, 0.625, 0.375, 0.5, 0.375, 0.5, 0.375, 0.625, 0.625, 0.5, 0.625, 0.625, 0.625, 0.625, 0.625, 0.5, 0.5, 0.625, 0.625, 0.625, 0.625, 0.75, 0.5, 0.75, 0.375, 0.625, 0.5, 0.625, 0.5, 0.75, 0.375, 0.75, 0.375, 0.5, 0.5, 0.5, 0.5, 0.625, 0.375, 0.625, 0.5, 0.5, 0.625, 0.5, 0.625, 0.625, 0.5, 0.625, 0.375, 0.5, 0.5, 0.5, 0.5, 0.5, 0.375, 0.5, 0.375, 0.75, 0.375, 0.625, 0.375, 0.625, 0.375, 0.75, 0.625, 0.75, 0.5, 0.75, 0.5, 0.75, 0.625, 0.75, 0.5, 0.75, 0.375, 0.75, 0.375, 0.75, 0.5, 0.75])
me_nuvola_001.materials.append(mat_nuvola)
me_nuvola_001.use_remesh_fix_poles = True
me_nuvola_001.use_remesh_preserve_attributes = False
me_nuvola_001.use_mirror_vertex_groups = False
me_nuvola_001.update()
me_nuvola_002 = bpy.data.meshes.new('nuvola.002')
me_nuvola_002.from_pydata([(-0.8202, -0.3449, -0.3449), (-0.8202, -0.3449, 0.3449), (-0.8202, 0.3449, -0.3449), (-0.8202, 0.3449, 0.3449), (1.0, -0.9991, -0.9991), (1.0, -0.9991, 0.9991), (1.0, 0.9991, -0.9991), (1.0, 0.9991, 0.9991), (-0.01633, 0.7196, -0.7196), (-0.01633, 0.7196, 0.7196), (-0.01633, -0.7196, -0.7196), (-0.01633, -0.7196, 0.7196), (-0.5334, 0.4443, -0.4443), (-0.5334, -0.4443, 0.4443), (-0.5334, 0.4443, 0.4443), (-0.5334, -0.4443, -0.4443), (0.4959, 0.7337, 0.7337), (0.4959, -0.7337, -0.7337), (0.4959, 0.7337, -0.7337), (0.4959, -0.7337, 0.7337), (-1.05, -0.4327, 1.425e-09), (-1.05, 0.4327, 1.459e-09), (1.064, 1.198, -4.171e-09), (1.064, -1.198, -4.552e-09), (-0.08177, -0.8601, 9.529e-07), (-0.08177, 0.8601, 9.529e-07), (-0.6284, 0.5311, 5.762e-07), (-0.6284, -0.5311, 5.381e-07), (0.4793, -0.877, 4.508e-07), (0.4793, 0.877, 5.031e-07), (-0.8362, -3.107e-07, -0.3774), (-0.8362, -3.106e-07, 0.3774), (1.001, -1.631e-10, -0.9987), (1.001, 2.601e-09, 0.9987), (-0.01633, 6.023e-07, 0.7196), (-0.01633, 5.595e-07, -0.7196), (-0.5334, 4.998e-07, -0.4443), (-0.5334, 5.317e-07, 0.4443), (0.4959, 1.113e-06, 0.7337), (0.4959, 1.07e-06, -0.7337), (1.54, 1.035, -2.043e-06), (-1.089, 0.0, 0.0), (1.064, 1.198, -4.171e-09), (1.0, 0.9991, -0.9991), (1.001, -1.631e-10, -0.9987), (1.001, 2.601e-09, 0.9987), (1.0, -0.9991, 0.9991), (1.064, -1.198, -4.552e-09), (1.0, -0.9991, -0.9991), (1.0, 0.9991, 0.9991), (1.913, 0.4534, -1.926e-09), (1.375, 0.8659, -0.8659), (1.375, -3.74e-07, -0.8659), (1.375, -2.779e-07, 0.8659), (1.375, -0.8659, 0.8659), (1.54, -1.035, -2.11e-06), (1.375, -0.8659, -0.8659), (1.375, 0.8659, 0.8659), (2.079, 0.2276, 0.0), (1.816, 0.4639, -0.4639), (1.734, -2.785e-07, -0.4109), (1.734, -2.741e-07, 0.4109), (1.816, -0.4639, 0.4639), (1.913, -0.4534, -1.991e-09), (1.816, -0.4639, -0.4639), (1.816, 0.4639, 0.4639), (2.017, 0.2175, -0.2175), (2.017, -2.395e-07, -0.2175), (2.017, -2.395e-07, 0.2175), (2.017, -0.2175, 0.2175), (2.079, -0.2276, 0.0), (2.017, -0.2175, -0.2175), (2.017, 0.2175, 0.2175), (2.079, -2.506e-07, 0.0)], [], [(41, 31, 3, 21), (29, 16, 7, 22), (6, 22, 42, 43), (27, 13, 1, 20), (39, 32, 4, 17), (37, 31, 1, 13), (38, 34, 11, 19), (36, 35, 10, 15), (28, 19, 11, 24), (26, 14, 9, 25), (21, 3, 14, 26), (30, 36, 15, 0), (34, 37, 13, 11), (24, 11, 13, 27), (23, 5, 19, 28), (33, 38, 19, 5), (35, 39, 17, 10), (25, 9, 16, 29), (8, 25, 29, 18), (4, 23, 28, 17), (10, 24, 27, 15), (2, 21, 26, 12), (12, 26, 25, 8), (17, 28, 24, 10), (15, 27, 20, 0), (5, 23, 47, 46), (18, 29, 22, 6), (30, 41, 21, 2), (0, 20, 41, 30), (33, 5, 46, 45), (8, 18, 39, 35), (7, 16, 38, 33), (9, 14, 37, 34), (2, 12, 36, 30), (12, 8, 35, 36), (16, 9, 34, 38), (14, 3, 31, 37), (18, 6, 32, 39), (4, 32, 44, 48), (20, 1, 31, 41), (47, 48, 56, 55), (46, 47, 55, 54), (48, 44, 52, 56), (43, 42, 40, 51), (7, 33, 45, 49), (23, 4, 48, 47), (32, 6, 43, 44), (22, 7, 49, 42), (56, 52, 60, 64), (51, 40, 50, 59), (53, 54, 62, 61), (40, 57, 65, 50), (44, 43, 51, 52), (49, 45, 53, 57), (42, 49, 57, 40), (45, 46, 54, 53), (61, 62, 69, 68), (50, 65, 72, 58), (65, 61, 68, 72), (60, 59, 66, 67), (54, 55, 63, 62), (55, 56, 64, 63), (52, 51, 59, 60), (57, 53, 61, 65), (73, 68, 69, 70), (67, 73, 70, 71), (66, 58, 73, 67), (58, 72, 68, 73), (59, 50, 58, 66), (64, 60, 67, 71), (62, 63, 70, 69), (63, 64, 71, 70)])
_uv = me_nuvola_002.uv_layers.new(name='UVMap')
_uv.uv.foreach_set('vector', [0.5, 0.125, 0.625, 0.125, 0.625, 0.25, 0.5, 0.25, 0.5, 0.4375, 0.625, 0.4375, 0.625, 0.5, 0.5, 0.5, 0.375, 0.5, 0.5, 0.5, 0.5, 0.5, 0.375, 0.5, 0.5, 0.9375, 0.625, 0.9375, 0.625, 1.0, 0.5, 1.0, 0.3125, 0.625, 0.375, 0.625, 0.375, 0.75, 0.3125, 0.75, 0.8125, 0.625, 0.875, 0.625, 0.875, 0.75, 0.8125, 0.75, 0.6875, 0.625, 0.75, 0.625, 0.75, 0.75, 0.6875, 0.75, 0.1875, 0.625, 0.25, 0.625, 0.25, 0.75, 0.1875, 0.75, 0.5, 0.8125, 0.625, 0.8125, 0.625, 0.875, 0.5, 0.875, 0.5, 0.3125, 0.625, 0.3125, 0.625, 0.375, 0.5, 0.375, 0.5, 0.25, 0.625, 0.25, 0.625, 0.3125, 0.5, 0.3125, 0.125, 0.625, 0.1875, 0.625, 0.1875, 0.75, 0.125, 0.75, 0.75, 0.625, 0.8125, 0.625, 0.8125, 0.75, 0.75, 0.75, 0.5, 0.875, 0.625, 0.875, 0.625, 0.9375, 0.5, 0.9375, 0.5, 0.75, 0.625, 0.75, 0.625, 0.8125, 0.5, 0.8125, 0.625, 0.625, 0.6875, 0.625, 0.6875, 0.75, 0.625, 0.75, 0.25, 0.625, 0.3125, 0.625, 0.3125, 0.75, 0.25, 0.75, 0.5, 0.375, 0.625, 0.375, 0.625, 0.4375, 0.5, 0.4375, 0.375, 0.375, 0.5, 0.375, 0.5, 0.4375, 0.375, 0.4375, 0.375, 0.75, 0.5, 0.75, 0.5, 0.8125, 0.375, 0.8125, 0.375, 0.875, 0.5, 0.875, 0.5, 0.9375, 0.375, 0.9375, 0.375, 0.25, 0.5, 0.25, 0.5, 0.3125, 0.375, 0.3125, 0.375, 0.3125, 0.5, 0.3125, 0.5, 0.375, 0.375, 0.375, 0.375, 0.8125, 0.5, 0.8125, 0.5, 0.875, 0.375, 0.875, 0.375, 0.9375, 0.5, 0.9375, 0.5, 1.0, 0.375, 1.0, 0.625, 0.75, 0.5, 0.75, 0.5, 0.75, 0.625, 0.75, 0.375, 0.4375, 0.5, 0.4375, 0.5, 0.5, 0.375, 0.5, 0.375, 0.125, 0.5, 0.125, 0.5, 0.25, 0.375, 0.25, 0.375, 0.0, 0.5, 0.0, 0.5, 0.125, 0.375, 0.125, 0.625, 0.625, 0.625, 0.75, 0.625, 0.75, 0.625, 0.625, 0.25, 0.5, 0.3125, 0.5, 0.3125, 0.625, 0.25, 0.625, 0.625, 0.5, 0.6875, 0.5, 0.6875, 0.625, 0.625, 0.625, 0.75, 0.5, 0.8125, 0.5, 0.8125, 0.625, 0.75, 0.625, 0.125, 0.5, 0.1875, 0.5, 0.1875, 0.625, 0.125, 0.625, 0.1875, 0.5, 0.25, 0.5, 0.25, 0.625, 0.1875, 0.625, 0.6875, 0.5, 0.75, 0.5, 0.75, 0.625, 0.6875, 0.625, 0.8125, 0.5, 0.875, 0.5, 0.875, 0.625, 0.8125, 0.625, 0.3125, 0.5, 0.375, 0.5, 0.375, 0.625, 0.3125, 0.625, 0.375, 0.75, 0.375, 0.625, 0.375, 0.625, 0.375, 0.75, 0.5, 0.0, 0.625, 0.0, 0.625, 0.125, 0.5, 0.125, 0.5, 0.75, 0.375, 0.75, 0.375, 0.75, 0.5, 0.75, 0.625, 0.75, 0.5, 0.75, 0.5, 0.75, 0.625, 0.75, 0.375, 0.75, 0.375, 0.625, 0.375, 0.625, 0.375, 0.75, 0.375, 0.5, 0.5, 0.5, 0.5, 0.5, 0.375, 0.5, 0.625, 0.5, 0.625, 0.625, 0.625, 0.625, 0.625, 0.5, 0.5, 0.75, 0.375, 0.75, 0.375, 0.75, 0.5, 0.75, 0.375, 0.625, 0.375, 0.5, 0.375, 0.5, 0.375, 0.625, 0.5, 0.5, 0.625, 0.5, 0.625, 0.5, 0.5, 0.5, 0.375, 0.75, 0.375, 0.625, 0.375, 0.625, 0.375, 0.75, 0.375, 0.5, 0.5, 0.5, 0.5, 0.5, 0.375, 0.5, 0.625, 0.625, 0.625, 0.75, 0.625, 0.75, 0.625, 0.625, 0.5, 0.5, 0.625, 0.5, 0.625, 0.5, 0.5, 0.5, 0.375, 0.625, 0.375, 0.5, 0.375, 0.5, 0.375, 0.625, 0.625, 0.5, 0.625, 0.625, 0.625, 0.625, 0.625, 0.5, 0.5, 0.5, 0.625, 0.5, 0.625, 0.5, 0.5, 0.5, 0.625, 0.625, 0.625, 0.75, 0.625, 0.75, 0.625, 0.625, 0.625, 0.625, 0.625, 0.75, 0.625, 0.75, 0.625, 0.625, 0.5, 0.5, 0.625, 0.5, 0.625, 0.5, 0.5, 0.5, 0.625, 0.5, 0.625, 0.625, 0.625, 0.625, 0.625, 0.5, 0.375, 0.625, 0.375, 0.5, 0.375, 0.5, 0.375, 0.625, 0.625, 0.75, 0.5, 0.75, 0.5, 0.75, 0.625, 0.75, 0.5, 0.75, 0.375, 0.75, 0.375, 0.75, 0.5, 0.75, 0.375, 0.625, 0.375, 0.5, 0.375, 0.5, 0.375, 0.625, 0.625, 0.5, 0.625, 0.625, 0.625, 0.625, 0.625, 0.5, 0.5, 0.625, 0.625, 0.625, 0.625, 0.75, 0.5, 0.75, 0.375, 0.625, 0.5, 0.625, 0.5, 0.75, 0.375, 0.75, 0.375, 0.5, 0.5, 0.5, 0.5, 0.625, 0.375, 0.625, 0.5, 0.5, 0.625, 0.5, 0.625, 0.625, 0.5, 0.625, 0.375, 0.5, 0.5, 0.5, 0.5, 0.5, 0.375, 0.5, 0.375, 0.75, 0.375, 0.625, 0.375, 0.625, 0.375, 0.75, 0.625, 0.75, 0.5, 0.75, 0.5, 0.75, 0.625, 0.75, 0.5, 0.75, 0.375, 0.75, 0.375, 0.75, 0.5, 0.75])
me_nuvola_002.materials.append(mat_nuvola)
me_nuvola_002.use_remesh_fix_poles = True
me_nuvola_002.use_remesh_preserve_attributes = False
me_nuvola_002.use_mirror_vertex_groups = False
me_nuvola_002.update()
me_tronco = bpy.data.meshes.new('tronco')
me_tronco.from_pydata([(-1.0, -1.0, -1.0), (-0.9726, -0.8214, 0.5914), (-1.0, 1.0, -1.0), (-0.9726, 0.8204, 0.5914), (1.0, -1.0, -1.0), (0.69, -0.9673, 0.7965), (1.0, 1.0, -1.0), (0.6947, 0.9696, 0.7967), (-3.011, -0.4453, 2.583), (-3.011, 0.4453, 2.583), (-2.121, 0.4453, 2.583), (-2.121, -0.4453, 2.583), (-2.077, -0.4453, 3.214), (-2.077, 0.4453, 3.214), (-1.186, 0.4453, 3.214), (-1.186, -0.4453, 3.214), (-0.6727, 0.6343, 1.594), (-0.8896, -0.7539, 1.594), (-2.019, -0.8686, 1.594), (-2.413, 0.8254, 1.595), (-0.951, 0.7863, 1.839), (-3.077, -0.7927, 2.097), (-0.948, -0.7845, 1.834), (-3.096, 0.79, 2.103), (4.805, -0.579, 2.673), (5.261, -0.579, 2.5), (5.261, 0.579, 2.5), (4.805, 0.579, 2.673), (6.313, -0.3049, 3.05), (6.758, -0.3061, 3.008), (6.758, 0.3061, 3.008), (6.313, 0.3049, 3.05), (6.532, -0.3049, 3.161), (6.978, -0.3061, 3.12), (6.978, 0.3061, 3.12), (6.532, 0.3049, 3.161), (5.641, 0.1887, 3.138), (5.641, -0.1887, 3.138), (5.776, 0.1887, 3.207), (5.776, -0.1887, 3.207), (-1.08, -0.7572, 1.761), (-2.786, 0.836, 1.84), (-1.016, 0.7125, 1.805), (-2.472, -0.868, 1.785), (5.033, -0.579, 2.587), (5.033, 0.579, 2.587), (6.535, -0.3055, 3.029), (6.535, 0.3055, 3.029), (6.755, -0.3055, 3.141), (6.755, 0.3055, 3.141), (-3.965, -4.399, 2.214), (-3.652, -4.468, 2.045), (-4.982, -4.468, 2.045), (-5.156, -4.399, 2.215), (-6.344, -6.412, 2.718), (-6.066, -6.719, 2.693), (-6.686, -6.865, 2.643), (-6.891, -6.534, 2.669), (-6.383, -6.468, 2.968), (-6.187, -6.694, 2.955), (-6.631, -6.797, 2.922), (-6.78, -6.561, 2.938), (-0.09634, -0.8541, 1.184), (-1.62, 0.8199, 1.043), (0.01886, 0.8026, 1.188), (-1.442, -0.8374, 1.041), (0.2661, -0.8901, 0.9827), (-1.274, 0.7846, 0.802), (0.3355, 0.8724, 0.9863), (-1.193, -0.7944, 0.802), (-3.12, 4.351, 0.7198), (-1.98, 4.104, 0.8514), (-3.326, 3.987, 0.8401), (-2.226, 3.739, 0.9546), (-3.248, 7.135, 1.197), (-2.56, 6.82, 1.248), (-3.373, 6.775, 1.235), (-2.708, 6.483, 1.277), (-3.467, 8.443, 1.854), (-2.968, 8.162, 1.866), (-3.557, 8.153, 1.854), (-3.075, 7.901, 1.861), (2.276, -0.6818, 2.055), (2.271, 0.6827, 2.057), (2.939, 0.6067, 1.888), (2.837, -0.6665, 1.88), (2.441, 0.6458, 2.007), (2.444, -0.6681, 1.984)], [], [(0, 1, 3, 2), (2, 3, 7, 6), (6, 7, 5, 4), (4, 5, 1, 0), (2, 6, 4, 0), (22, 20, 10, 11), (8, 11, 15, 12), (23, 21, 8, 9), (21, 22, 11, 8), (20, 23, 9, 10), (14, 13, 12, 15), (10, 9, 13, 14), (11, 10, 14, 15), (9, 8, 12, 13), (64, 63, 19, 16), (65, 62, 17, 18), (63, 65, 18, 19), (62, 64, 16, 17), (42, 41, 23, 20), (43, 40, 22, 21), (41, 43, 21, 23), (83, 82, 24, 27), (45, 27, 31, 47), (85, 84, 26, 25), (87, 85, 25, 44), (86, 83, 27, 45), (47, 31, 35, 49), (44, 25, 29, 46), (27, 24, 28, 31), (25, 26, 30, 29), (48, 49, 35, 32), (46, 29, 33, 48), (32, 35, 38, 39), (29, 30, 34, 33), (36, 37, 39, 38), (31, 28, 37, 36), (35, 31, 36, 38), (28, 32, 39, 37), (28, 46, 48, 32), (33, 34, 49, 48), (24, 44, 46, 28), (30, 47, 49, 34), (84, 86, 45, 26), (82, 87, 44, 24), (26, 45, 47, 30), (19, 18, 43, 41), (40, 43, 53, 50), (16, 19, 41, 42), (53, 52, 56, 57), (43, 18, 52, 53), (18, 17, 51, 52), (17, 40, 50, 51), (54, 57, 61, 58), (51, 50, 54, 55), (50, 53, 57, 54), (52, 51, 55, 56), (60, 59, 58, 61), (56, 55, 59, 60), (57, 56, 60, 61), (55, 54, 58, 59), (66, 68, 64, 62), (67, 69, 65, 63), (69, 66, 62, 65), (68, 67, 63, 64), (3, 67, 72, 70), (1, 5, 66, 69), (3, 1, 69, 67), (5, 7, 68, 66), (73, 71, 75, 77), (67, 68, 73, 72), (68, 7, 71, 73), (7, 3, 70, 71), (76, 77, 81, 80), (71, 70, 74, 75), (72, 73, 77, 76), (70, 72, 76, 74), (79, 78, 80, 81), (74, 76, 80, 78), (77, 75, 79, 81), (75, 74, 78, 79), (22, 40, 87, 82), (16, 42, 86, 84), (42, 20, 83, 86), (40, 17, 85, 87), (17, 16, 84, 85), (20, 22, 82, 83)])
_uv = me_tronco.uv_layers.new(name='UVMap')
_uv.uv.foreach_set('vector', [0.375, 0.0, 0.625, 0.0, 0.625, 0.25, 0.375, 0.25, 0.375, 0.25, 0.625, 0.25, 0.625, 0.5, 0.375, 0.5, 0.375, 0.5, 0.625, 0.5, 0.625, 0.75, 0.375, 0.75, 0.375, 0.75, 0.625, 0.75, 0.625, 1.0, 0.375, 1.0, 0.125, 0.5, 0.375, 0.5, 0.375, 0.75, 0.125, 0.75, 0.625, 0.75, 0.625, 0.5, 0.625, 0.5, 0.625, 0.75, 0.625, 1.0, 0.625, 0.75, 0.625, 0.75, 0.625, 1.0, 0.625, 0.25, 0.625, 0.0, 0.625, 0.0, 0.625, 0.25, 0.625, 1.0, 0.625, 0.75, 0.625, 0.75, 0.625, 1.0, 0.625, 0.5, 0.625, 0.25, 0.625, 0.25, 0.625, 0.5, 0.625, 0.5, 0.875, 0.5, 0.875, 0.75, 0.625, 0.75, 0.625, 0.5, 0.625, 0.25, 0.625, 0.25, 0.625, 0.5, 0.625, 0.75, 0.625, 0.5, 0.625, 0.5, 0.625, 0.75, 0.625, 0.25, 0.625, 0.0, 0.625, 0.0, 0.625, 0.25, 0.625, 0.5, 0.625, 0.25, 0.625, 0.25, 0.625, 0.5, 0.625, 1.0, 0.625, 0.75, 0.625, 0.75, 0.625, 1.0, 0.625, 0.25, 0.625, 0.0, 0.625, 0.0, 0.625, 0.25, 0.625, 0.75, 0.625, 0.5, 0.625, 0.5, 0.625, 0.75, 0.625, 0.5, 0.625, 0.25, 0.625, 0.25, 0.625, 0.5, 0.625, 1.0, 0.625, 0.75, 0.625, 0.75, 0.625, 1.0, 0.625, 0.25, 0.625, 0.0, 0.625, 0.0, 0.625, 0.25, 0.625, 0.5, 0.625, 0.75, 0.625, 0.75, 0.625, 0.5, 0.625, 0.5, 0.625, 0.5, 0.625, 0.5, 0.625, 0.5, 0.625, 0.75, 0.625, 0.5, 0.625, 0.5, 0.625, 0.75, 0.625, 0.75, 0.625, 0.75, 0.625, 0.75, 0.625, 0.75, 0.625, 0.5, 0.625, 0.5, 0.625, 0.5, 0.625, 0.5, 0.625, 0.5, 0.625, 0.5, 0.625, 0.5, 0.625, 0.5, 0.625, 0.75, 0.625, 0.75, 0.625, 0.75, 0.625, 0.75, 0.625, 0.5, 0.625, 0.75, 0.625, 0.75, 0.625, 0.5, 0.625, 0.75, 0.625, 0.5, 0.625, 0.5, 0.625, 0.75, 0.625, 0.75, 0.625, 0.5, 0.625, 0.5, 0.625, 0.75, 0.625, 0.75, 0.625, 0.75, 0.625, 0.75, 0.625, 0.75, 0.625, 0.75, 0.625, 0.5, 0.625, 0.5, 0.625, 0.75, 0.625, 0.75, 0.625, 0.5, 0.625, 0.5, 0.625, 0.75, 0.625, 0.5, 0.625, 0.75, 0.625, 0.75, 0.625, 0.5, 0.625, 0.5, 0.625, 0.75, 0.625, 0.75, 0.625, 0.5, 0.625, 0.5, 0.625, 0.5, 0.625, 0.5, 0.625, 0.5, 0.625, 0.75, 0.625, 0.75, 0.625, 0.75, 0.625, 0.75, 0.625, 0.75, 0.625, 0.75, 0.625, 0.75, 0.625, 0.75, 0.625, 0.75, 0.625, 0.5, 0.625, 0.5, 0.625, 0.75, 0.625, 0.75, 0.625, 0.75, 0.625, 0.75, 0.625, 0.75, 0.625, 0.5, 0.625, 0.5, 0.625, 0.5, 0.625, 0.5, 0.625, 0.5, 0.625, 0.5, 0.625, 0.5, 0.625, 0.5, 0.625, 0.75, 0.625, 0.75, 0.625, 0.75, 0.625, 0.75, 0.625, 0.5, 0.625, 0.5, 0.625, 0.5, 0.625, 0.5, 0.625, 0.25, 0.625, 0.0, 0.625, 0.0, 0.625, 0.25, 0.625, 0.75, 0.625, 1.0, 0.625, 1.0, 0.625, 0.75, 0.625, 0.5, 0.625, 0.25, 0.625, 0.25, 0.625, 0.5, 0.625, 0.0, 0.625, 0.0, 0.625, 0.0, 0.625, 0.0, 0.625, 0.0, 0.625, 0.0, 0.625, 0.0, 0.625, 0.0, 0.625, 1.0, 0.625, 0.75, 0.625, 0.75, 0.625, 1.0, 0.625, 0.75, 0.625, 0.75, 0.625, 0.75, 0.625, 0.75, 0.625, 0.75, 0.625, 1.0, 0.625, 1.0, 0.625, 0.75, 0.625, 0.75, 0.625, 0.75, 0.625, 0.75, 0.625, 0.75, 0.625, 0.75, 0.625, 1.0, 0.625, 1.0, 0.625, 0.75, 0.625, 1.0, 0.625, 0.75, 0.625, 0.75, 0.625, 1.0, 0.625, 1.0, 0.625, 0.75, 0.625, 0.75, 0.625, 1.0, 0.625, 1.0, 0.625, 0.75, 0.625, 0.75, 0.625, 1.0, 0.625, 0.0, 0.625, 0.0, 0.625, 0.0, 0.625, 0.0, 0.625, 0.75, 0.625, 0.75, 0.625, 0.75, 0.625, 0.75, 0.625, 0.75, 0.625, 0.5, 0.625, 0.5, 0.625, 0.75, 0.625, 0.25, 0.625, 0.0, 0.625, 0.0, 0.625, 0.25, 0.625, 1.0, 0.625, 0.75, 0.625, 0.75, 0.625, 1.0, 0.625, 0.5, 0.625, 0.25, 0.625, 0.25, 0.625, 0.5, 0.625, 0.25, 0.625, 0.25, 0.625, 0.25, 0.625, 0.25, 0.625, 1.0, 0.625, 0.75, 0.625, 0.75, 0.625, 1.0, 0.625, 0.25, 0.625, 0.0, 0.625, 0.0, 0.625, 0.25, 0.625, 0.75, 0.625, 0.5, 0.625, 0.5, 0.625, 0.75, 0.625, 0.5, 0.625, 0.5, 0.625, 0.5, 0.625, 0.5, 0.625, 0.25, 0.625, 0.5, 0.625, 0.5, 0.625, 0.25, 0.625, 0.5, 0.625, 0.5, 0.625, 0.5, 0.625, 0.5, 0.625, 0.5, 0.625, 0.25, 0.625, 0.25, 0.625, 0.5, 0.625, 0.25, 0.625, 0.5, 0.625, 0.5, 0.625, 0.25, 0.625, 0.5, 0.625, 0.25, 0.625, 0.25, 0.625, 0.5, 0.625, 0.25, 0.625, 0.5, 0.625, 0.5, 0.625, 0.25, 0.625, 0.25, 0.625, 0.25, 0.625, 0.25, 0.625, 0.25, 0.625, 0.5, 0.625, 0.25, 0.625, 0.25, 0.625, 0.5, 0.625, 0.25, 0.625, 0.25, 0.625, 0.25, 0.625, 0.25, 0.625, 0.5, 0.625, 0.5, 0.625, 0.5, 0.625, 0.5, 0.625, 0.5, 0.625, 0.25, 0.625, 0.25, 0.625, 0.5, 0.625, 0.75, 0.625, 0.75, 0.625, 0.75, 0.625, 0.75, 0.625, 0.5, 0.625, 0.5, 0.625, 0.5, 0.625, 0.5, 0.625, 0.5, 0.625, 0.5, 0.625, 0.5, 0.625, 0.5, 0.625, 0.75, 0.625, 0.75, 0.625, 0.75, 0.625, 0.75, 0.625, 0.75, 0.625, 0.5, 0.625, 0.5, 0.625, 0.75, 0.625, 0.5, 0.625, 0.75, 0.625, 0.75, 0.625, 0.5])
me_tronco.materials.append(mat_wood)
me_tronco.use_remesh_fix_poles = True
me_tronco.use_remesh_preserve_attributes = False
me_tronco.use_mirror_vertex_groups = False
me_tronco.update()
me_foglie = bpy.data.meshes.new('foglie')
me_foglie.from_pydata([(-1.0, -1.0, -1.0), (-1.0, -1.0, 1.0), (-1.0, 1.0, -1.0), (-1.0, 1.0, 1.0), (1.0, -1.0, -1.0), (1.0, -1.0, 1.0), (1.0, 1.0, -1.0), (1.0, 1.0, 1.0), (-1.0, 0.0, -1.0), (-1.819, -1.819, 0.0), (-1.0, 0.0, 1.0), (-1.819, 1.819, 0.0), (0.0, 1.0, -1.0), (0.0, 1.0, 1.0), (1.819, 1.819, 0.0), (1.0, 0.0, -1.0), (1.0, 0.0, 1.0), (1.819, -1.819, 0.0), (0.0, -1.0, -1.0), (0.0, -1.0, 1.0), (0.0, 0.0, 1.0), (0.0, 0.0, -1.0), (-7.808e-07, -1.819, 0.0), (1.819, -3.904e-07, 0.0), (-7.808e-07, 1.819, 0.0), (-1.819, -3.904e-07, 0.0)], [], [(25, 10, 3, 11), (24, 13, 7, 14), (23, 16, 5, 17), (22, 19, 1, 9), (21, 15, 4, 18), (20, 10, 1, 19), (16, 20, 19, 5), (7, 13, 20, 16), (13, 3, 10, 20), (8, 21, 18, 0), (2, 12, 21, 8), (12, 6, 15, 21), (18, 22, 9, 0), (4, 17, 22, 18), (17, 5, 19, 22), (15, 23, 17, 4), (6, 14, 23, 15), (14, 7, 16, 23), (12, 24, 14, 6), (2, 11, 24, 12), (11, 3, 13, 24), (8, 25, 11, 2), (0, 9, 25, 8), (9, 1, 10, 25)])
_uv = me_foglie.uv_layers.new(name='UVMap')
_uv.uv.foreach_set('vector', [0.5, 0.125, 0.625, 0.125, 0.625, 0.25, 0.5, 0.25, 0.5, 0.375, 0.625, 0.375, 0.625, 0.5, 0.5, 0.5, 0.5, 0.625, 0.625, 0.625, 0.625, 0.75, 0.5, 0.75, 0.5, 0.875, 0.625, 0.875, 0.625, 1.0, 0.5, 1.0, 0.25, 0.625, 0.375, 0.625, 0.375, 0.75, 0.25, 0.75, 0.75, 0.625, 0.875, 0.625, 0.875, 0.75, 0.75, 0.75, 0.625, 0.625, 0.75, 0.625, 0.75, 0.75, 0.625, 0.75, 0.625, 0.5, 0.75, 0.5, 0.75, 0.625, 0.625, 0.625, 0.75, 0.5, 0.875, 0.5, 0.875, 0.625, 0.75, 0.625, 0.125, 0.625, 0.25, 0.625, 0.25, 0.75, 0.125, 0.75, 0.125, 0.5, 0.25, 0.5, 0.25, 0.625, 0.125, 0.625, 0.25, 0.5, 0.375, 0.5, 0.375, 0.625, 0.25, 0.625, 0.375, 0.875, 0.5, 0.875, 0.5, 1.0, 0.375, 1.0, 0.375, 0.75, 0.5, 0.75, 0.5, 0.875, 0.375, 0.875, 0.5, 0.75, 0.625, 0.75, 0.625, 0.875, 0.5, 0.875, 0.375, 0.625, 0.5, 0.625, 0.5, 0.75, 0.375, 0.75, 0.375, 0.5, 0.5, 0.5, 0.5, 0.625, 0.375, 0.625, 0.5, 0.5, 0.625, 0.5, 0.625, 0.625, 0.5, 0.625, 0.375, 0.375, 0.5, 0.375, 0.5, 0.5, 0.375, 0.5, 0.375, 0.25, 0.5, 0.25, 0.5, 0.375, 0.375, 0.375, 0.5, 0.25, 0.625, 0.25, 0.625, 0.375, 0.5, 0.375, 0.375, 0.125, 0.5, 0.125, 0.5, 0.25, 0.375, 0.25, 0.375, 0.0, 0.5, 0.0, 0.5, 0.125, 0.375, 0.125, 0.5, 0.0, 0.625, 0.0, 0.625, 0.125, 0.5, 0.125])
me_foglie.materials.append(mat_albero)
me_foglie.use_remesh_fix_poles = True
me_foglie.use_remesh_preserve_attributes = False
me_foglie.use_mirror_vertex_groups = False
me_foglie.update()
me_foglie_001 = bpy.data.meshes.new('foglie.001')
me_foglie_001.from_pydata([(-1.0, -1.0, -1.0), (-1.0, -1.0, 1.0), (-1.0, 1.0, -1.0), (-1.0, 1.0, 1.0), (1.0, -1.0, -1.0), (1.0, -1.0, 1.0), (1.0, 1.0, -1.0), (1.0, 1.0, 1.0), (-1.0, 0.0, -1.0), (-1.819, -1.819, 0.0), (-1.0, 0.0, 1.0), (-1.819, 1.819, 0.0), (0.0, 1.0, -1.0), (0.0, 1.0, 1.0), (1.819, 1.819, 0.0), (1.0, 0.0, -1.0), (1.0, 0.0, 1.0), (1.819, -1.819, 0.0), (0.0, -1.0, -1.0), (0.0, -1.0, 1.0), (0.0, 0.0, 1.0), (0.0, 0.0, -1.0), (-7.808e-07, -1.819, 0.0), (1.819, -3.904e-07, 0.0), (-7.808e-07, 1.819, 0.0), (-1.819, -3.904e-07, 0.0)], [], [(25, 10, 3, 11), (24, 13, 7, 14), (23, 16, 5, 17), (22, 19, 1, 9), (21, 15, 4, 18), (20, 10, 1, 19), (16, 20, 19, 5), (7, 13, 20, 16), (13, 3, 10, 20), (8, 21, 18, 0), (2, 12, 21, 8), (12, 6, 15, 21), (18, 22, 9, 0), (4, 17, 22, 18), (17, 5, 19, 22), (15, 23, 17, 4), (6, 14, 23, 15), (14, 7, 16, 23), (12, 24, 14, 6), (2, 11, 24, 12), (11, 3, 13, 24), (8, 25, 11, 2), (0, 9, 25, 8), (9, 1, 10, 25)])
_uv = me_foglie_001.uv_layers.new(name='UVMap')
_uv.uv.foreach_set('vector', [0.5, 0.125, 0.625, 0.125, 0.625, 0.25, 0.5, 0.25, 0.5, 0.375, 0.625, 0.375, 0.625, 0.5, 0.5, 0.5, 0.5, 0.625, 0.625, 0.625, 0.625, 0.75, 0.5, 0.75, 0.5, 0.875, 0.625, 0.875, 0.625, 1.0, 0.5, 1.0, 0.25, 0.625, 0.375, 0.625, 0.375, 0.75, 0.25, 0.75, 0.75, 0.625, 0.875, 0.625, 0.875, 0.75, 0.75, 0.75, 0.625, 0.625, 0.75, 0.625, 0.75, 0.75, 0.625, 0.75, 0.625, 0.5, 0.75, 0.5, 0.75, 0.625, 0.625, 0.625, 0.75, 0.5, 0.875, 0.5, 0.875, 0.625, 0.75, 0.625, 0.125, 0.625, 0.25, 0.625, 0.25, 0.75, 0.125, 0.75, 0.125, 0.5, 0.25, 0.5, 0.25, 0.625, 0.125, 0.625, 0.25, 0.5, 0.375, 0.5, 0.375, 0.625, 0.25, 0.625, 0.375, 0.875, 0.5, 0.875, 0.5, 1.0, 0.375, 1.0, 0.375, 0.75, 0.5, 0.75, 0.5, 0.875, 0.375, 0.875, 0.5, 0.75, 0.625, 0.75, 0.625, 0.875, 0.5, 0.875, 0.375, 0.625, 0.5, 0.625, 0.5, 0.75, 0.375, 0.75, 0.375, 0.5, 0.5, 0.5, 0.5, 0.625, 0.375, 0.625, 0.5, 0.5, 0.625, 0.5, 0.625, 0.625, 0.5, 0.625, 0.375, 0.375, 0.5, 0.375, 0.5, 0.5, 0.375, 0.5, 0.375, 0.25, 0.5, 0.25, 0.5, 0.375, 0.375, 0.375, 0.5, 0.25, 0.625, 0.25, 0.625, 0.375, 0.5, 0.375, 0.375, 0.125, 0.5, 0.125, 0.5, 0.25, 0.375, 0.25, 0.375, 0.0, 0.5, 0.0, 0.5, 0.125, 0.375, 0.125, 0.5, 0.0, 0.625, 0.0, 0.625, 0.125, 0.5, 0.125])
me_foglie_001.materials.append(mat_albero)
me_foglie_001.use_remesh_fix_poles = True
me_foglie_001.use_remesh_preserve_attributes = False
me_foglie_001.use_mirror_vertex_groups = False
me_foglie_001.update()
me_foglie_002 = bpy.data.meshes.new('foglie.002')
me_foglie_002.from_pydata([(-1.0, -1.0, -1.0), (-1.0, -1.0, 1.0), (-1.0, 1.0, -1.0), (-1.0, 1.0, 1.0), (1.0, -1.0, -1.0), (1.0, -1.0, 1.0), (1.0, 1.0, -1.0), (1.0, 1.0, 1.0), (-1.0, 0.0, -1.0), (-1.819, -1.819, 0.0), (-1.0, 0.0, 1.0), (-1.819, 1.819, 0.0), (0.0, 1.0, -1.0), (0.0, 1.0, 1.0), (1.819, 1.819, 0.0), (1.0, 0.0, -1.0), (1.0, 0.0, 1.0), (1.819, -1.819, 0.0), (0.0, -1.0, -1.0), (0.0, -1.0, 1.0), (0.0, 0.0, 1.0), (0.0, 0.0, -1.0), (-7.808e-07, -1.819, 0.0), (1.819, -3.904e-07, 0.0), (-7.808e-07, 1.819, 0.0), (-1.819, -3.904e-07, 0.0)], [], [(25, 10, 3, 11), (24, 13, 7, 14), (23, 16, 5, 17), (22, 19, 1, 9), (21, 15, 4, 18), (20, 10, 1, 19), (16, 20, 19, 5), (7, 13, 20, 16), (13, 3, 10, 20), (8, 21, 18, 0), (2, 12, 21, 8), (12, 6, 15, 21), (18, 22, 9, 0), (4, 17, 22, 18), (17, 5, 19, 22), (15, 23, 17, 4), (6, 14, 23, 15), (14, 7, 16, 23), (12, 24, 14, 6), (2, 11, 24, 12), (11, 3, 13, 24), (8, 25, 11, 2), (0, 9, 25, 8), (9, 1, 10, 25)])
_uv = me_foglie_002.uv_layers.new(name='UVMap')
_uv.uv.foreach_set('vector', [0.5, 0.125, 0.625, 0.125, 0.625, 0.25, 0.5, 0.25, 0.5, 0.375, 0.625, 0.375, 0.625, 0.5, 0.5, 0.5, 0.5, 0.625, 0.625, 0.625, 0.625, 0.75, 0.5, 0.75, 0.5, 0.875, 0.625, 0.875, 0.625, 1.0, 0.5, 1.0, 0.25, 0.625, 0.375, 0.625, 0.375, 0.75, 0.25, 0.75, 0.75, 0.625, 0.875, 0.625, 0.875, 0.75, 0.75, 0.75, 0.625, 0.625, 0.75, 0.625, 0.75, 0.75, 0.625, 0.75, 0.625, 0.5, 0.75, 0.5, 0.75, 0.625, 0.625, 0.625, 0.75, 0.5, 0.875, 0.5, 0.875, 0.625, 0.75, 0.625, 0.125, 0.625, 0.25, 0.625, 0.25, 0.75, 0.125, 0.75, 0.125, 0.5, 0.25, 0.5, 0.25, 0.625, 0.125, 0.625, 0.25, 0.5, 0.375, 0.5, 0.375, 0.625, 0.25, 0.625, 0.375, 0.875, 0.5, 0.875, 0.5, 1.0, 0.375, 1.0, 0.375, 0.75, 0.5, 0.75, 0.5, 0.875, 0.375, 0.875, 0.5, 0.75, 0.625, 0.75, 0.625, 0.875, 0.5, 0.875, 0.375, 0.625, 0.5, 0.625, 0.5, 0.75, 0.375, 0.75, 0.375, 0.5, 0.5, 0.5, 0.5, 0.625, 0.375, 0.625, 0.5, 0.5, 0.625, 0.5, 0.625, 0.625, 0.5, 0.625, 0.375, 0.375, 0.5, 0.375, 0.5, 0.5, 0.375, 0.5, 0.375, 0.25, 0.5, 0.25, 0.5, 0.375, 0.375, 0.375, 0.5, 0.25, 0.625, 0.25, 0.625, 0.375, 0.5, 0.375, 0.375, 0.125, 0.5, 0.125, 0.5, 0.25, 0.375, 0.25, 0.375, 0.0, 0.5, 0.0, 0.5, 0.125, 0.375, 0.125, 0.5, 0.0, 0.625, 0.0, 0.625, 0.125, 0.5, 0.125])
me_foglie_002.materials.append(mat_albero)
me_foglie_002.use_remesh_fix_poles = True
me_foglie_002.use_remesh_preserve_attributes = False
me_foglie_002.use_mirror_vertex_groups = False
me_foglie_002.update()
me_foglie_003 = bpy.data.meshes.new('foglie.003')
me_foglie_003.from_pydata([(-1.0, -1.0, -1.0), (-1.0, -1.0, 1.0), (-1.0, 1.0, -1.0), (-1.0, 1.0, 1.0), (1.0, -1.0, -1.0), (1.0, -1.0, 1.0), (1.0, 1.0, -1.0), (1.0, 1.0, 1.0), (-1.0, 0.0, -1.0), (-1.819, -1.819, 0.0), (-1.0, 0.0, 1.0), (-1.819, 1.819, 0.0), (0.0, 1.0, -1.0), (0.0, 1.0, 1.0), (1.819, 1.819, 0.0), (1.0, 0.0, -1.0), (1.0, 0.0, 1.0), (1.819, -1.819, 0.0), (0.0, -1.0, -1.0), (0.0, -1.0, 1.0), (0.0, 0.0, 1.0), (0.0, 0.0, -1.0), (-7.808e-07, -1.819, 0.0), (1.819, -3.904e-07, 0.0), (-7.808e-07, 1.819, 0.0), (-1.819, -3.904e-07, 0.0)], [], [(25, 10, 3, 11), (24, 13, 7, 14), (23, 16, 5, 17), (22, 19, 1, 9), (21, 15, 4, 18), (20, 10, 1, 19), (16, 20, 19, 5), (7, 13, 20, 16), (13, 3, 10, 20), (8, 21, 18, 0), (2, 12, 21, 8), (12, 6, 15, 21), (18, 22, 9, 0), (4, 17, 22, 18), (17, 5, 19, 22), (15, 23, 17, 4), (6, 14, 23, 15), (14, 7, 16, 23), (12, 24, 14, 6), (2, 11, 24, 12), (11, 3, 13, 24), (8, 25, 11, 2), (0, 9, 25, 8), (9, 1, 10, 25)])
_uv = me_foglie_003.uv_layers.new(name='UVMap')
_uv.uv.foreach_set('vector', [0.5, 0.125, 0.625, 0.125, 0.625, 0.25, 0.5, 0.25, 0.5, 0.375, 0.625, 0.375, 0.625, 0.5, 0.5, 0.5, 0.5, 0.625, 0.625, 0.625, 0.625, 0.75, 0.5, 0.75, 0.5, 0.875, 0.625, 0.875, 0.625, 1.0, 0.5, 1.0, 0.25, 0.625, 0.375, 0.625, 0.375, 0.75, 0.25, 0.75, 0.75, 0.625, 0.875, 0.625, 0.875, 0.75, 0.75, 0.75, 0.625, 0.625, 0.75, 0.625, 0.75, 0.75, 0.625, 0.75, 0.625, 0.5, 0.75, 0.5, 0.75, 0.625, 0.625, 0.625, 0.75, 0.5, 0.875, 0.5, 0.875, 0.625, 0.75, 0.625, 0.125, 0.625, 0.25, 0.625, 0.25, 0.75, 0.125, 0.75, 0.125, 0.5, 0.25, 0.5, 0.25, 0.625, 0.125, 0.625, 0.25, 0.5, 0.375, 0.5, 0.375, 0.625, 0.25, 0.625, 0.375, 0.875, 0.5, 0.875, 0.5, 1.0, 0.375, 1.0, 0.375, 0.75, 0.5, 0.75, 0.5, 0.875, 0.375, 0.875, 0.5, 0.75, 0.625, 0.75, 0.625, 0.875, 0.5, 0.875, 0.375, 0.625, 0.5, 0.625, 0.5, 0.75, 0.375, 0.75, 0.375, 0.5, 0.5, 0.5, 0.5, 0.625, 0.375, 0.625, 0.5, 0.5, 0.625, 0.5, 0.625, 0.625, 0.5, 0.625, 0.375, 0.375, 0.5, 0.375, 0.5, 0.5, 0.375, 0.5, 0.375, 0.25, 0.5, 0.25, 0.5, 0.375, 0.375, 0.375, 0.5, 0.25, 0.625, 0.25, 0.625, 0.375, 0.5, 0.375, 0.375, 0.125, 0.5, 0.125, 0.5, 0.25, 0.375, 0.25, 0.375, 0.0, 0.5, 0.0, 0.5, 0.125, 0.375, 0.125, 0.5, 0.0, 0.625, 0.0, 0.625, 0.125, 0.5, 0.125])
me_foglie_003.materials.append(mat_albero)
me_foglie_003.use_remesh_fix_poles = True
me_foglie_003.use_remesh_preserve_attributes = False
me_foglie_003.use_mirror_vertex_groups = False
me_foglie_003.update()
me_cube = bpy.data.meshes.new('Cube')
me_cube.from_pydata([(-1.0, -1.0, -1.0), (-1.0, -1.0, 1.0), (-1.0, 1.0, -1.0), (-1.0, 1.0, 1.0), (1.0, -1.0, -1.0), (1.0, -1.0, 1.0), (1.0, 1.0, -1.0), (1.0, 1.0, 1.0)], [], [(0, 1, 3, 2), (2, 3, 7, 6), (6, 7, 5, 4), (4, 5, 1, 0), (2, 6, 4, 0), (7, 3, 1, 5)])
_uv = me_cube.uv_layers.new(name='UVMap')
_uv.uv.foreach_set('vector', [0.375, 0.0, 0.625, 0.0, 0.625, 0.25, 0.375, 0.25, 0.375, 0.25, 0.625, 0.25, 0.625, 0.5, 0.375, 0.5, 0.375, 0.5, 0.625, 0.5, 0.625, 0.75, 0.375, 0.75, 0.375, 0.75, 0.625, 0.75, 0.625, 1.0, 0.375, 1.0, 0.125, 0.5, 0.375, 0.5, 0.375, 0.75, 0.125, 0.75, 0.625, 0.5, 0.875, 0.5, 0.875, 0.75, 0.625, 0.75])
me_cube.use_remesh_fix_poles = True
me_cube.use_remesh_preserve_attributes = False
me_cube.use_mirror_vertex_groups = False
me_cube.update()

# ---- objects
ob_camera = bpy.data.objects.new('Camera', cam_camera)
ob_prato_001 = bpy.data.objects.new('prato.001', me_prato_001)
ob_isola = bpy.data.objects.new('isola', me_isola)
ob_nuvola_002 = bpy.data.objects.new('nuvola.002', me_nuvola)
ob_nuvola_001 = bpy.data.objects.new('nuvola.001', me_nuvola_001)
ob_nuvola = bpy.data.objects.new('nuvola', me_nuvola_002)
ob_albero = bpy.data.objects.new('albero', me_tronco)
ob_foglie_001 = bpy.data.objects.new('foglie.001', me_foglie)
ob_foglie_003 = bpy.data.objects.new('foglie.003', me_foglie_001)
ob_foglie_002 = bpy.data.objects.new('foglie.002', me_foglie_002)
ob_foglie = bpy.data.objects.new('foglie', me_foglie_003)
ob_cube = bpy.data.objects.new('Cube', me_cube)

# ---- transforms, parenting, visibility, modifiers, constraints
ob_camera.location = (0.0, -53.13, 12.06)
ob_camera.rotation_euler = (1.33, 1.69e-18, 6.44e-21)
ob_camera.lock_rotations_4d = False
ob_camera.empty_display_type = 'ARROWS'
ob_camera.color = (0.0, 0.0, 0.0, 0.0)
ob_camera.display_type = 'WIRE'
ob_camera.lineart.crease_threshold = 0.0
ob_prato_001.location = (0.1066, 1.939, -2.236)
ob_prato_001.rotation_euler = (0.0, 0.0, -3.161)
ob_prato_001.scale = (12.35, -11.68, 0.5269)
ob_prato_001.lineart.crease_threshold = 0.0
_m = ob_prato_001.modifiers.new('Displace', 'DISPLACE')
_m.mid_level = 0.5074
_m.strength = 3.3
_m.direction = 'Z'
_m.texture_coords = 'GLOBAL'
ob_isola.location = (0.5665, 1.939, -1.359)
ob_isola.rotation_euler = (0.0, -0.0, -0.2788)
ob_isola.scale = (11.29, -10.83, 0.614)
ob_isola.lineart.crease_threshold = 0.0
_m = ob_isola.modifiers.new('Displace', 'DISPLACE')
_m.strength = 0.2
_m.texture_coords = 'GLOBAL'
ob_nuvola_002.location = (-3.398, -2.041, 6.368)
ob_nuvola_002.rotation_euler = (-0.2945, -0.0, 0.0)
ob_nuvola_002.scale = (1.967, 0.5777, 0.5777)
ob_nuvola_002.lineart.crease_threshold = 0.0
_m = ob_nuvola_002.modifiers.new('Displace', 'DISPLACE')
_m.mid_level = 0.5074
_m.strength = 1.1
_m.direction = 'Z'
_m.texture_coords = 'GLOBAL'
ob_nuvola_001.location = (1.579, 0.1773, 4.887)
ob_nuvola_001.rotation_euler = (-0.2945, -0.0, -3.159)
ob_nuvola_001.scale = (1.33, 0.3906, 0.3906)
ob_nuvola_001.lineart.crease_threshold = 0.0
_m = ob_nuvola_001.modifiers.new('Displace', 'DISPLACE')
_m.mid_level = 0.5074
_m.strength = 1.1
_m.direction = 'Z'
_m.texture_coords = 'GLOBAL'
ob_nuvola.location = (-7.266, 4.319, 4.809)
ob_nuvola.rotation_euler = (-0.2945, -0.0, -3.159)
ob_nuvola.scale = (1.33, 0.3906, 0.3906)
ob_nuvola.lineart.crease_threshold = 0.0
_m = ob_nuvola.modifiers.new('Displace', 'DISPLACE')
_m.mid_level = 0.5074
_m.strength = 1.1
_m.direction = 'Z'
_m.texture_coords = 'GLOBAL'
ob_albero.location = (8.672, -0.04196, -0.6295)
ob_albero.scale = (0.4066, 0.4066, 1.865)
ob_albero.lineart.crease_threshold = 0.0
ob_foglie_001.location = (11.0, 0.01165, 4.921)
ob_foglie_001.lineart.crease_threshold = 0.0
_m = ob_foglie_001.modifiers.new('Displace', 'DISPLACE')
_m.strength = 2.2
_m.texture_coords = 'GLOBAL'
ob_foglie_003.location = (7.416, 0.01165, 6.166)
ob_foglie_003.lineart.crease_threshold = 0.0
_m = ob_foglie_003.modifiers.new('Displace', 'DISPLACE')
_m.strength = 1.4
_m.texture_coords = 'GLOBAL'
ob_foglie_002.location = (7.416, 3.107, 3.476)
ob_foglie_002.lineart.crease_threshold = 0.0
_m = ob_foglie_002.modifiers.new('Displace', 'DISPLACE')
_m.strength = 1.8
_m.texture_coords = 'GLOBAL'
ob_foglie.location = (6.473, -2.762, 4.913)
ob_foglie.lineart.crease_threshold = 0.0
_m = ob_foglie.modifiers.new('Displace', 'DISPLACE')
_m.strength = 1.2
_m.texture_coords = 'GLOBAL'
ob_cube.location = (0.0, 0.0, 0.0)
ob_cube.scale = (1.552, 1.552, 1.552)
ob_cube.lineart.crease_threshold = 0.0

# ---- collection membership
col_collection.objects.link(ob_camera)
col_collection.objects.link(ob_prato_001)
col_collection.objects.link(ob_isola)
col_collection.objects.link(ob_nuvola_002)
col_collection.objects.link(ob_nuvola_001)
col_collection.objects.link(ob_nuvola)
col_collection.objects.link(ob_albero)
col_collection.objects.link(ob_foglie_001)
col_collection.objects.link(ob_foglie_003)
col_collection.objects.link(ob_foglie_002)
col_collection.objects.link(ob_foglie)
col_collection.objects.link(ob_cube)

# ---- scene / render settings (as saved in the file)
scene.camera = ob_camera
scene.frame_start = 1; scene.frame_end = 250; scene.frame_set(1)
scene.render.engine = 'CYCLES'
scene.cycles.use_denoising = False
scene.cycles.samples = 128
scene.cycles.sampling_pattern = 'TABULATED_SOBOL'
scene.cycles.use_adaptive_sampling = False
scene.cycles.use_light_tree = False
scene.view_settings.view_transform = 'Filmic'
bpy.context.view_layer.update()
